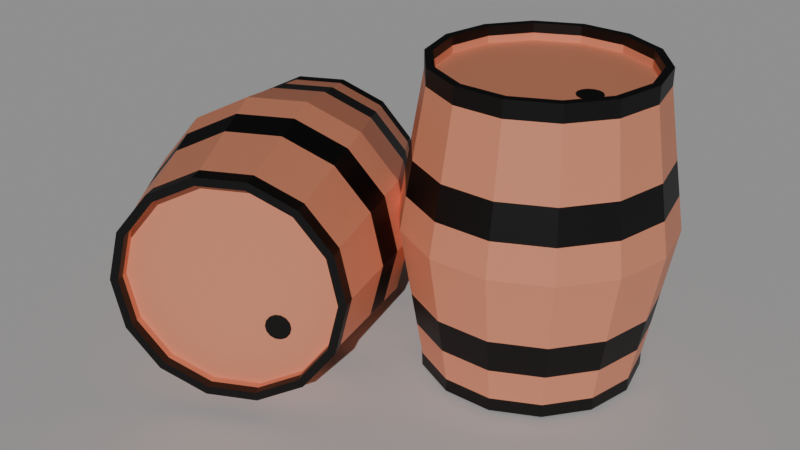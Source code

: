 # Source: Barrel.blend  (saved by Blender 4.4.32; exported with 4.5.12 LTS)
import bpy
from mathutils import Matrix  # noqa: F401  (used for matrix-valued properties, if any)

bpy.ops.wm.read_factory_settings(use_empty=True)
scene = bpy.context.scene
scene.name = 'Scene'

# ---- collections
col_collection = bpy.data.collections.new('Collection'); scene.collection.children.link(col_collection)

# ---- materials (node trees are filled in below, after node groups)
mat_material_001 = bpy.data.materials.new('Material.001')
mat_material_002 = bpy.data.materials.new('Material.002')

# ---- material node trees
mat_material_001.use_nodes = True; mat_material_001.node_tree.nodes.clear()
_N = mat_material_001.node_tree.nodes; _L = mat_material_001.node_tree.links
n0 = _N.new('ShaderNodeBsdfPrincipled'); n0.name = 'Principled BSDF'; n0.location = (10, 300)
n0.inputs[0].default_value = (1.0, 0.3699, 0.2148, 1.0)
n1 = _N.new('ShaderNodeOutputMaterial'); n1.name = 'Material Output'; n1.location = (300, 300)
_L.new(n0.outputs[0], n1.inputs[0])
n1.is_active_output = True
mat_material_002.use_nodes = True; mat_material_002.node_tree.nodes.clear()
_N = mat_material_002.node_tree.nodes; _L = mat_material_002.node_tree.links
n0 = _N.new('ShaderNodeBsdfPrincipled'); n0.name = 'Principled BSDF'; n0.location = (10, 300)
n0.inputs[0].default_value = (0.0, 0.0, 0.0, 1.0)
n1 = _N.new('ShaderNodeOutputMaterial'); n1.name = 'Material Output'; n1.location = (300, 300)
_L.new(n0.outputs[0], n1.inputs[0])
n1.is_active_output = True

# ---- world
world_world = bpy.data.worlds.new('World'); scene.world = world_world
world_world.use_nodes = True; world_world.node_tree.nodes.clear()
_N = world_world.node_tree.nodes; _L = world_world.node_tree.links
n0 = _N.new('ShaderNodeOutputWorld'); n0.name = 'World Output'; n0.location = (300, 300)
n1 = _N.new('ShaderNodeBackground'); n1.name = 'Background'; n1.location = (10, 300)
n1.inputs[0].default_value = (0.05088, 0.05088, 0.05088, 1.0)
_L.new(n1.outputs[0], n0.inputs[0])
n0.is_active_output = True
world_world.color = (0.05088, 0.05088, 0.05088)
world_world.sun_shadow_jitter_overblur = 0.0

# ---- cameras
cam_camera = bpy.data.cameras.new('Camera')
cam_camera.clip_end = 100.0
cam_camera.ortho_scale = 7.314

# ---- lights
light_sun = bpy.data.lights.new('Sun', 'SUN')
light_sun.energy = 1.84

# ---- meshes
me_cylinder = bpy.data.meshes.new('Cylinder')
me_cylinder.from_pydata([(0.0, 0.9248, -1.0), (0.0, 0.9274, 1.0), (0.4012, 0.8332, -1.0), (0.4024, 0.8355, 1.0), (0.723, 0.5766, -1.0), (0.725, 0.5782, 1.0), (0.9016, 0.2058, -1.0), (0.9041, 0.2064, 1.0), (0.9016, -0.2058, -1.0), (0.9041, -0.2064, 1.0), (0.723, -0.5766, -1.0), (0.725, -0.5782, 1.0), (0.4012, -0.8332, -1.0), (0.4024, -0.8355, 1.0), (0.0, -0.9248, -1.0), (0.0, -0.9274, 1.0), (-0.4012, -0.8332, -1.0), (-0.4024, -0.8355, 1.0), (-0.723, -0.5766, -1.0), (-0.725, -0.5782, 1.0), (-0.9016, -0.2058, -1.0), (-0.9041, -0.2064, 1.0), (-0.9016, 0.2058, -1.0), (-0.9041, 0.2064, 1.0), (-0.723, 0.5766, -1.0), (-0.725, 0.5782, 1.0), (-0.4012, 0.8332, -1.0), (-0.4024, 0.8355, 1.0), (5.303e-10, 1.209, 0.0), (0.5246, 1.089, 0.0), (0.9452, 0.7538, 0.0), (1.179, 0.269, 0.0), (1.179, -0.269, 0.0), (0.9452, -0.7538, 0.0), (0.5246, -1.089, 0.0), (5.303e-10, -1.209, 0.0), (-0.5246, -1.089, 0.0), (-0.9452, -0.7538, 0.0), (-1.179, -0.269, 0.0), (-1.179, 0.269, 0.0), (-0.9452, 0.7538, 0.0), (-0.5246, 1.089, 0.0), (0.4339, 0.901, 1.0), (0.0, 1.0, 1.0), (0.7818, 0.6235, 1.0), (0.9749, 0.2225, 1.0), (0.9749, -0.2225, 1.0), (0.7818, -0.6235, 1.0), (0.4339, -0.901, 1.0), (0.0, -1.0, 1.0), (-0.4339, -0.901, 1.0), (-0.7818, -0.6235, 1.0), (-0.9749, -0.2225, 1.0), (-0.9749, 0.2225, 1.0), (-0.7818, 0.6235, 1.0), (-0.4339, 0.901, 1.0), (0.4339, 0.901, 1.054), (0.0, 1.0, 1.054), (0.7818, 0.6235, 1.054), (0.9749, 0.2225, 1.054), (0.9749, -0.2225, 1.054), (0.7818, -0.6235, 1.054), (0.4339, -0.901, 1.054), (0.0, -1.0, 1.054), (-0.4339, -0.901, 1.054), (-0.7818, -0.6235, 1.054), (-0.9749, -0.2225, 1.054), (-0.9749, 0.2225, 1.054), (-0.7818, 0.6235, 1.054), (-0.4339, 0.901, 1.054), (0.4024, 0.8355, 1.054), (0.0, 0.9274, 1.054), (0.725, 0.5782, 1.054), (0.9041, 0.2064, 1.054), (0.9041, -0.2064, 1.054), (0.725, -0.5782, 1.054), (0.4024, -0.8355, 1.054), (0.0, -0.9274, 1.054), (-0.4024, -0.8355, 1.054), (-0.725, -0.5782, 1.054), (-0.9041, -0.2064, 1.054), (-0.9041, 0.2064, 1.054), (-0.725, 0.5782, 1.054), (-0.4024, 0.8355, 1.054), (0.0, 1.0, -1.0), (0.4339, 0.901, -1.0), (0.7818, 0.6235, -1.0), (0.9749, 0.2225, -1.0), (0.9749, -0.2225, -1.0), (0.7818, -0.6235, -1.0), (0.4339, -0.901, -1.0), (0.0, -1.0, -1.0), (-0.4339, -0.901, -1.0), (-0.7818, -0.6235, -1.0), (-0.9749, -0.2225, -1.0), (-0.9749, 0.2225, -1.0), (-0.7818, 0.6235, -1.0), (-0.4339, 0.901, -1.0), (0.0, 1.0, -1.047), (0.4339, 0.901, -1.047), (0.7818, 0.6235, -1.047), (0.9749, 0.2225, -1.047), (0.9749, -0.2225, -1.047), (0.7818, -0.6235, -1.047), (0.4339, -0.901, -1.047), (0.0, -1.0, -1.047), (-0.4339, -0.901, -1.047), (-0.7818, -0.6235, -1.047), (-0.9749, -0.2225, -1.047), (-0.9749, 0.2225, -1.047), (-0.7818, 0.6235, -1.047), (-0.4339, 0.901, -1.047), (0.0, 0.9248, -1.047), (0.4012, 0.8332, -1.047), (0.723, 0.5766, -1.047), (0.9016, 0.2058, -1.047), (0.9016, -0.2058, -1.047), (0.723, -0.5766, -1.047), (0.4012, -0.8332, -1.047), (0.0, -0.9248, -1.047), (-0.4012, -0.8332, -1.047), (-0.723, -0.5766, -1.047), (-0.9016, -0.2058, -1.047), (-0.9016, 0.2058, -1.047), (-0.723, 0.5766, -1.047), (-0.4012, 0.8332, -1.047), (0.4792, 0.9951, -0.5), (0.8635, 0.6886, -0.5), (1.077, 0.2458, -0.5), (1.077, -0.2458, -0.5), (0.8635, -0.6886, -0.5), (0.4792, -0.9951, -0.5), (2.652e-10, -1.104, -0.5), (-0.4792, -0.9951, -0.5), (-0.8635, -0.6886, -0.5), (-1.077, -0.2458, -0.5), (-1.077, 0.2458, -0.5), (-0.8635, 0.6886, -0.5), (-0.4792, 0.9951, -0.5), (2.652e-10, 1.104, -0.5), (0.4566, 0.948, -0.75), (0.8227, 0.6561, -0.75), (1.026, 0.2341, -0.75), (1.026, -0.2341, -0.75), (0.8227, -0.6561, -0.75), (0.4566, -0.948, -0.75), (1.326e-10, -1.052, -0.75), (-0.4566, -0.948, -0.75), (-0.8227, -0.6561, -0.75), (-1.026, -0.2341, -0.75), (-1.026, 0.2341, -0.75), (-0.8227, 0.6561, -0.75), (-0.4566, 0.948, -0.75), (1.326e-10, 1.052, -0.75), (2.652e-10, 1.104, 0.5), (0.4792, 0.9951, 0.5), (0.8635, 0.6886, 0.5), (1.077, 0.2458, 0.5), (1.077, -0.2458, 0.5), (0.8635, -0.6886, 0.5), (0.4792, -0.9951, 0.5), (2.652e-10, -1.104, 0.5), (-0.4792, -0.9951, 0.5), (-0.8635, -0.6886, 0.5), (-1.077, -0.2458, 0.5), (-1.077, 0.2458, 0.5), (-0.8635, 0.6886, 0.5), (-0.4792, 0.9951, 0.5), (0.5019, 1.042, 0.25), (0.9044, 0.7212, 0.25), (1.128, 0.2574, 0.25), (1.128, -0.2574, 0.25), (0.9044, -0.7212, 0.25), (0.5019, -1.042, 0.25), (3.977e-10, -1.157, 0.25), (-0.5019, -1.042, 0.25), (-0.9044, -0.7212, 0.25), (-1.128, -0.2574, 0.25), (-1.128, 0.2574, 0.25), (-0.9044, 0.7212, 0.25), (-0.5019, 1.042, 0.25), (3.977e-10, 1.157, 0.25), (0.0, 1.0, -1.097), (0.4339, 0.901, -1.097), (0.7818, 0.6235, -1.097), (0.9749, 0.2225, -1.097), (0.9749, -0.2225, -1.097), (0.7818, -0.6235, -1.097), (0.4339, -0.901, -1.097), (0.0, -1.0, -1.097), (-0.4339, -0.901, -1.097), (-0.7818, -0.6235, -1.097), (-0.9749, -0.2225, -1.097), (-0.9749, 0.2225, -1.097), (-0.7818, 0.6235, -1.097), (-0.4339, 0.901, -1.097), (0.0, 0.9248, -1.097), (0.4012, 0.8332, -1.097), (0.723, 0.5766, -1.097), (0.9016, 0.2058, -1.097), (0.9016, -0.2058, -1.097), (0.723, -0.5766, -1.097), (0.4012, -0.8332, -1.097), (0.0, -0.9248, -1.097), (-0.4012, -0.8332, -1.097), (-0.723, -0.5766, -1.097), (-0.9016, -0.2058, -1.097), (-0.9016, 0.2058, -1.097), (-0.723, 0.5766, -1.097), (-0.4012, 0.8332, -1.097), (0.4339, 0.901, 1.123), (0.0, 1.0, 1.123), (0.7818, 0.6235, 1.123), (0.9749, 0.2225, 1.123), (0.9749, -0.2225, 1.123), (0.7818, -0.6235, 1.123), (0.4339, -0.901, 1.123), (0.0, -1.0, 1.123), (-0.4339, -0.901, 1.123), (-0.7818, -0.6235, 1.123), (-0.9749, -0.2225, 1.123), (-0.9749, 0.2225, 1.123), (-0.7818, 0.6235, 1.123), (-0.4339, 0.901, 1.123), (0.4024, 0.8355, 1.123), (0.0, 0.9274, 1.123), (0.725, 0.5782, 1.123), (0.9041, 0.2064, 1.123), (0.9041, -0.2064, 1.123), (0.725, -0.5782, 1.123), (0.4024, -0.8355, 1.123), (0.0, -0.9274, 1.123), (-0.4024, -0.8355, 1.123), (-0.725, -0.5782, 1.123), (-0.9041, -0.2064, 1.123), (-0.9041, 0.2064, 1.123), (-0.725, 0.5782, 1.123), (-0.4024, 0.8355, 1.123), (-0.3399, -0.2644, 0.9758), (-0.3399, -0.2644, 1.007), (-0.2913, -0.2755, 0.9758), (-0.2913, -0.2755, 1.007), (-0.2523, -0.3066, 0.9758), (-0.2523, -0.3066, 1.007), (-0.2306, -0.3515, 0.9758), (-0.2306, -0.3515, 1.007), (-0.2306, -0.4014, 0.9758), (-0.2306, -0.4014, 1.007), (-0.2523, -0.4463, 0.9758), (-0.2523, -0.4463, 1.007), (-0.2913, -0.4774, 0.9758), (-0.2913, -0.4774, 1.007), (-0.3399, -0.4885, 0.9758), (-0.3399, -0.4885, 1.007), (-0.3885, -0.4774, 0.9758), (-0.3885, -0.4774, 1.007), (-0.4275, -0.4463, 0.9758), (-0.4275, -0.4463, 1.007), (-0.4491, -0.4014, 0.9758), (-0.4491, -0.4014, 1.007), (-0.4491, -0.3515, 0.9758), (-0.4491, -0.3515, 1.007), (-0.4275, -0.3066, 0.9758), (-0.4275, -0.3066, 1.007), (-0.3885, -0.2755, 0.9758), (-0.3885, -0.2755, 1.007)], [], [(154, 43, 42, 155), (155, 42, 44, 156), (156, 44, 45, 157), (157, 45, 46, 158), (158, 46, 47, 159), (159, 47, 48, 160), (160, 48, 49, 161), (161, 49, 50, 162), (162, 50, 51, 163), (163, 51, 52, 164), (164, 52, 53, 165), (165, 53, 54, 166), (3, 1, 27, 25, 23, 21, 19, 17, 15, 13, 11, 9, 7, 5), (166, 54, 55, 167), (167, 55, 43, 154), (0, 2, 4, 6, 8, 10, 12, 14, 16, 18, 20, 22, 24, 26), (138, 41, 28, 139), (137, 40, 41, 138), (136, 39, 40, 137), (135, 38, 39, 136), (134, 37, 38, 135), (133, 36, 37, 134), (132, 35, 36, 133), (131, 34, 35, 132), (130, 33, 34, 131), (129, 32, 33, 130), (128, 31, 32, 129), (127, 30, 31, 128), (126, 29, 30, 127), (139, 28, 29, 126), (51, 50, 64, 65), (19, 21, 80, 79), (55, 54, 68, 69), (46, 45, 59, 60), (17, 19, 79, 78), (15, 17, 78, 77), (50, 49, 63, 64), (13, 15, 77, 76), (54, 53, 67, 68), (45, 44, 58, 59), (11, 13, 76, 75), (9, 11, 75, 74), (49, 48, 62, 63), (7, 9, 74, 73), (61, 60, 214, 215), (73, 74, 228, 227), (60, 59, 213, 214), (72, 73, 227, 226), (59, 58, 212, 213), (70, 72, 226, 224), (58, 56, 210, 212), (71, 70, 224, 225), (83, 71, 225, 237), (56, 57, 211, 210), (57, 69, 223, 211), (82, 83, 237, 236), (69, 68, 222, 223), (81, 82, 236, 235), (21, 23, 81, 80), (47, 46, 60, 61), (23, 25, 82, 81), (43, 55, 69, 57), (42, 43, 57, 56), (25, 27, 83, 82), (52, 51, 65, 66), (27, 1, 71, 83), (1, 3, 70, 71), (48, 47, 61, 62), (3, 5, 72, 70), (5, 7, 73, 72), (44, 42, 56, 58), (53, 52, 66, 67), (87, 88, 102, 101), (8, 6, 115, 116), (91, 92, 106, 105), (6, 4, 114, 115), (4, 2, 113, 114), (95, 96, 110, 109), (86, 87, 101, 100), (2, 0, 112, 113), (0, 26, 125, 112), (90, 91, 105, 104), (26, 24, 124, 125), (24, 22, 123, 124), (94, 95, 109, 108), (85, 86, 100, 99), (113, 112, 196, 197), (112, 125, 209, 196), (98, 99, 183, 182), (111, 98, 182, 195), (125, 124, 208, 209), (110, 111, 195, 194), (124, 123, 207, 208), (109, 110, 194, 193), (123, 122, 206, 207), (108, 109, 193, 192), (122, 121, 205, 206), (107, 108, 192, 191), (121, 120, 204, 205), (106, 107, 191, 190), (96, 97, 111, 110), (10, 8, 116, 117), (12, 10, 117, 118), (92, 93, 107, 106), (14, 12, 118, 119), (88, 89, 103, 102), (97, 84, 98, 111), (84, 85, 99, 98), (16, 14, 119, 120), (18, 16, 120, 121), (93, 94, 108, 107), (20, 18, 121, 122), (89, 90, 104, 103), (22, 20, 122, 123), (153, 139, 126, 140), (140, 126, 127, 141), (141, 127, 128, 142), (142, 128, 129, 143), (143, 129, 130, 144), (144, 130, 131, 145), (145, 131, 132, 146), (146, 132, 133, 147), (147, 133, 134, 148), (148, 134, 135, 149), (149, 135, 136, 150), (150, 136, 137, 151), (151, 137, 138, 152), (152, 138, 139, 153), (97, 152, 153, 84), (96, 151, 152, 97), (95, 150, 151, 96), (94, 149, 150, 95), (93, 148, 149, 94), (92, 147, 148, 93), (91, 146, 147, 92), (90, 145, 146, 91), (89, 144, 145, 90), (88, 143, 144, 89), (87, 142, 143, 88), (86, 141, 142, 87), (85, 140, 141, 86), (84, 153, 140, 85), (180, 167, 154, 181), (179, 166, 167, 180), (178, 165, 166, 179), (177, 164, 165, 178), (176, 163, 164, 177), (175, 162, 163, 176), (174, 161, 162, 175), (173, 160, 161, 174), (172, 159, 160, 173), (171, 158, 159, 172), (170, 157, 158, 171), (169, 156, 157, 170), (168, 155, 156, 169), (181, 154, 155, 168), (28, 181, 168, 29), (29, 168, 169, 30), (30, 169, 170, 31), (31, 170, 171, 32), (32, 171, 172, 33), (33, 172, 173, 34), (34, 173, 174, 35), (35, 174, 175, 36), (36, 175, 176, 37), (37, 176, 177, 38), (38, 177, 178, 39), (39, 178, 179, 40), (40, 179, 180, 41), (41, 180, 181, 28), (197, 196, 182, 183), (198, 197, 183, 184), (199, 198, 184, 185), (200, 199, 185, 186), (201, 200, 186, 187), (202, 201, 187, 188), (203, 202, 188, 189), (204, 203, 189, 190), (205, 204, 190, 191), (206, 205, 191, 192), (207, 206, 192, 193), (208, 207, 193, 194), (209, 208, 194, 195), (196, 209, 195, 182), (99, 100, 184, 183), (114, 113, 197, 198), (100, 101, 185, 184), (115, 114, 198, 199), (101, 102, 186, 185), (116, 115, 199, 200), (102, 103, 187, 186), (117, 116, 200, 201), (103, 104, 188, 187), (118, 117, 201, 202), (104, 105, 189, 188), (119, 118, 202, 203), (105, 106, 190, 189), (120, 119, 203, 204), (225, 224, 210, 211), (224, 226, 212, 210), (226, 227, 213, 212), (227, 228, 214, 213), (228, 229, 215, 214), (229, 230, 216, 215), (230, 231, 217, 216), (231, 232, 218, 217), (232, 233, 219, 218), (233, 234, 220, 219), (234, 235, 221, 220), (235, 236, 222, 221), (236, 237, 223, 222), (237, 225, 211, 223), (74, 75, 229, 228), (62, 61, 215, 216), (75, 76, 230, 229), (63, 62, 216, 217), (76, 77, 231, 230), (64, 63, 217, 218), (77, 78, 232, 231), (65, 64, 218, 219), (78, 79, 233, 232), (66, 65, 219, 220), (79, 80, 234, 233), (67, 66, 220, 221), (80, 81, 235, 234), (68, 67, 221, 222), (238, 239, 241, 240), (240, 241, 243, 242), (242, 243, 245, 244), (244, 245, 247, 246), (246, 247, 249, 248), (248, 249, 251, 250), (250, 251, 253, 252), (252, 253, 255, 254), (254, 255, 257, 256), (256, 257, 259, 258), (258, 259, 261, 260), (260, 261, 263, 262), (241, 239, 265, 263, 261, 259, 257, 255, 253, 251, 249, 247, 245, 243), (262, 263, 265, 264), (264, 265, 239, 238), (238, 240, 242, 244, 246, 248, 250, 252, 254, 256, 258, 260, 262, 264)])
me_cylinder.polygons.foreach_set('material_index', [0, 0, 0, 0, 0, 0, 0, 0, 0, 0, 0, 0, 0, 0, 0, 0, 0, 0, 0, 0, 0, 0, 0, 0, 0, 0, 0, 0, 0, 0, 1, 0, 1, 1, 0, 0, 1, 0, 1, 1, 0, 0, 1, 0, 1, 1, 1, 1, 1, 1, 1, 1, 1, 1, 1, 1, 1, 1, 0, 1, 0, 1, 1, 0, 1, 0, 0, 1, 0, 0, 1, 1, 1, 0, 1, 0, 0, 1, 1, 0, 0, 1, 0, 0, 1, 1, 1, 1, 1, 1, 1, 1, 1, 1, 1, 1, 1, 1, 1, 1, 1, 0, 0, 1, 0, 1, 1, 1, 0, 0, 1, 0, 1, 0, 1, 1, 1, 1, 1, 1, 1, 1, 1, 1, 1, 1, 1, 1, 0, 0, 0, 0, 0, 0, 0, 0, 0, 0, 0, 0, 0, 0, 1, 1, 1, 1, 1, 1, 1, 1, 1, 1, 1, 1, 1, 1, 0, 0, 0, 0, 0, 0, 0, 0, 0, 0, 0, 0, 0, 0, 1, 1, 1, 1, 1, 1, 1, 1, 1, 1, 1, 1, 1, 1, 1, 1, 1, 1, 1, 1, 1, 1, 1, 1, 1, 1, 1, 1, 1, 1, 1, 1, 1, 1, 1, 1, 1, 1, 1, 1, 1, 1, 1, 1, 1, 1, 1, 1, 1, 1, 1, 1, 1, 1, 1, 1, 1, 1, 1, 1, 1, 1, 1, 1, 1, 1, 1, 1, 1, 1, 1, 1])
_uv = me_cylinder.uv_layers.new(name='UVMap')
_uv.uv.foreach_set('vector', [1.0, 0.875, 1.0, 1.0, 0.9286, 1.0, 0.9286, 0.875, 0.9286, 0.875, 0.9286, 1.0, 0.8571, 1.0, 0.8571, 0.875, 0.8571, 0.875, 0.8571, 1.0, 0.7857, 1.0, 0.7857, 0.875, 0.7857, 0.875, 0.7857, 1.0, 0.7143, 1.0, 0.7143, 0.875, 0.7143, 0.875, 0.7143, 1.0, 0.6429, 1.0, 0.6429, 0.875, 0.6429, 0.875, 0.6429, 1.0, 0.5714, 1.0, 0.5714, 0.875, 0.5714, 0.875, 0.5714, 1.0, 0.5, 1.0, 0.5, 0.875, 0.5, 0.875, 0.5, 1.0, 0.4286, 1.0, 0.4286, 0.875, 0.4286, 0.875, 0.4286, 1.0, 0.3571, 1.0, 0.3571, 0.875, 0.3571, 0.875, 0.3571, 1.0, 0.2857, 1.0, 0.2857, 0.875, 0.2857, 0.875, 0.2857, 1.0, 0.2143, 1.0, 0.2143, 0.875, 0.2143, 0.875, 0.2143, 1.0, 0.1429, 1.0, 0.1429, 0.875, 0.3466, 0.4505, 0.25, 0.4726, 0.1534, 0.4505, 0.07599, 0.3888, 0.03301, 0.2995, 0.03301, 0.2005, 0.07599, 0.1112, 0.1534, 0.04948, 0.25, 0.02743, 0.3466, 0.04948, 0.424, 0.1112, 0.467, 0.2005, 0.467, 0.2995, 0.424, 0.3888, 0.1429, 0.875, 0.1429, 1.0, 0.07143, 1.0, 0.07143, 0.875, 0.07143, 0.875, 0.07143, 1.0, -1.341e-07, 1.0, -1.341e-07, 0.875, 0.75, 0.4719, 0.8463, 0.45, 0.9235, 0.3884, 0.9664, 0.2994, 0.9664, 0.2006, 0.9235, 0.1116, 0.8463, 0.05003, 0.75, 0.02805, 0.6537, 0.05003, 0.5765, 0.1116, 0.5336, 0.2006, 0.5336, 0.2994, 0.5765, 0.3884, 0.6537, 0.45, 0.07143, 0.625, 0.07143, 0.75, -1.341e-07, 0.75, -1.341e-07, 0.625, 0.1429, 0.625, 0.1429, 0.75, 0.07143, 0.75, 0.07143, 0.625, 0.2143, 0.625, 0.2143, 0.75, 0.1429, 0.75, 0.1429, 0.625, 0.2857, 0.625, 0.2857, 0.75, 0.2143, 0.75, 0.2143, 0.625, 0.3571, 0.625, 0.3571, 0.75, 0.2857, 0.75, 0.2857, 0.625, 0.4286, 0.625, 0.4286, 0.75, 0.3571, 0.75, 0.3571, 0.625, 0.5, 0.625, 0.5, 0.75, 0.4286, 0.75, 0.4286, 0.625, 0.5714, 0.625, 0.5714, 0.75, 0.5, 0.75, 0.5, 0.625, 0.6429, 0.625, 0.6429, 0.75, 0.5714, 0.75, 0.5714, 0.625, 0.7143, 0.625, 0.7143, 0.75, 0.6429, 0.75, 0.6429, 0.625, 0.7857, 0.625, 0.7857, 0.75, 0.7143, 0.75, 0.7143, 0.625, 0.8571, 0.625, 0.8571, 0.75, 0.7857, 0.75, 0.7857, 0.625, 0.9286, 0.625, 0.9286, 0.75, 0.8571, 0.75, 0.8571, 0.625, 1.0, 0.625, 1.0, 0.75, 0.9286, 0.75, 0.9286, 0.625, 0.3571, 1.0, 0.4286, 1.0, 0.4286, 1.0, 0.3571, 1.0, 0.07599, 0.1112, 0.03301, 0.2005, 0.03301, 0.2005, 0.07599, 0.1112, 0.07143, 1.0, 0.1429, 1.0, 0.1429, 1.0, 0.07143, 1.0, 0.7143, 1.0, 0.7857, 1.0, 0.7857, 1.0, 0.7143, 1.0, 0.1534, 0.04948, 0.07599, 0.1112, 0.07599, 0.1112, 0.1534, 0.04948, 0.25, 0.02743, 0.1534, 0.04948, 0.1534, 0.04948, 0.25, 0.02743, 0.4286, 1.0, 0.5, 1.0, 0.5, 1.0, 0.4286, 1.0, 0.3466, 0.04948, 0.25, 0.02743, 0.25, 0.02743, 0.3466, 0.04948, 0.1429, 1.0, 0.2143, 1.0, 0.2143, 1.0, 0.1429, 1.0, 0.7857, 1.0, 0.8571, 1.0, 0.8571, 1.0, 0.7857, 1.0, 0.424, 0.1112, 0.3466, 0.04948, 0.3466, 0.04948, 0.424, 0.1112, 0.467, 0.2005, 0.424, 0.1112, 0.424, 0.1112, 0.467, 0.2005, 0.5, 1.0, 0.5714, 1.0, 0.5714, 1.0, 0.5, 1.0, 0.467, 0.2995, 0.467, 0.2005, 0.467, 0.2005, 0.467, 0.2995, 0.6429, 1.0, 0.7143, 1.0, 0.7143, 1.0, 0.6429, 1.0, 0.467, 0.2995, 0.467, 0.2005, 0.467, 0.2005, 0.467, 0.2995, 0.7143, 1.0, 0.7857, 1.0, 0.7857, 1.0, 0.7143, 1.0, 0.424, 0.3888, 0.467, 0.2995, 0.467, 0.2995, 0.424, 0.3888, 0.7857, 1.0, 0.8571, 1.0, 0.8571, 1.0, 0.7857, 1.0, 0.3466, 0.4505, 0.424, 0.3888, 0.424, 0.3888, 0.3466, 0.4505, 0.8571, 1.0, 0.9286, 1.0, 0.9286, 1.0, 0.8571, 1.0, 0.25, 0.4726, 0.3466, 0.4505, 0.3466, 0.4505, 0.25, 0.4726, 0.1534, 0.4505, 0.25, 0.4726, 0.25, 0.4726, 0.1534, 0.4505, 0.9286, 1.0, 1.0, 1.0, 1.0, 1.0, 0.9286, 1.0, -1.341e-07, 1.0, 0.07143, 1.0, 0.07143, 1.0, -1.341e-07, 1.0, 0.07599, 0.3888, 0.1534, 0.4505, 0.1534, 0.4505, 0.07599, 0.3888, 0.07143, 1.0, 0.1429, 1.0, 0.1429, 1.0, 0.07143, 1.0, 0.03301, 0.2995, 0.07599, 0.3888, 0.07599, 0.3888, 0.03301, 0.2995, 0.03301, 0.2005, 0.03301, 0.2995, 0.03301, 0.2995, 0.03301, 0.2005, 0.6429, 1.0, 0.7143, 1.0, 0.7143, 1.0, 0.6429, 1.0, 0.03301, 0.2995, 0.07599, 0.3888, 0.07599, 0.3888, 0.03301, 0.2995, -1.341e-07, 1.0, 0.07143, 1.0, 0.07143, 1.0, -1.341e-07, 1.0, 0.9286, 1.0, 1.0, 1.0, 1.0, 1.0, 0.9286, 1.0, 0.07599, 0.3888, 0.1534, 0.4505, 0.1534, 0.4505, 0.07599, 0.3888, 0.2857, 1.0, 0.3571, 1.0, 0.3571, 1.0, 0.2857, 1.0, 0.1534, 0.4505, 0.25, 0.4726, 0.25, 0.4726, 0.1534, 0.4505, 0.25, 0.4726, 0.3466, 0.4505, 0.3466, 0.4505, 0.25, 0.4726, 0.5714, 1.0, 0.6429, 1.0, 0.6429, 1.0, 0.5714, 1.0, 0.3466, 0.4505, 0.424, 0.3888, 0.424, 0.3888, 0.3466, 0.4505, 0.424, 0.3888, 0.467, 0.2995, 0.467, 0.2995, 0.424, 0.3888, 0.8571, 1.0, 0.9286, 1.0, 0.9286, 1.0, 0.8571, 1.0, 0.2143, 1.0, 0.2857, 1.0, 0.2857, 1.0, 0.2143, 1.0, 0.7857, 0.5, 0.7143, 0.5, 0.7143, 0.5, 0.7857, 0.5, 0.9664, 0.2006, 0.9664, 0.2994, 0.9664, 0.2994, 0.9664, 0.2006, 0.5, 0.5, 0.4286, 0.5, 0.4286, 0.5, 0.5, 0.5, 0.9664, 0.2994, 0.9235, 0.3884, 0.9235, 0.3884, 0.9664, 0.2994, 0.9235, 0.3884, 0.8463, 0.45, 0.8463, 0.45, 0.9235, 0.3884, 0.2143, 0.5, 0.1429, 0.5, 0.1429, 0.5, 0.2143, 0.5, 0.8571, 0.5, 0.7857, 0.5, 0.7857, 0.5, 0.8571, 0.5, 0.8463, 0.45, 0.75, 0.4719, 0.75, 0.4719, 0.8463, 0.45, 0.75, 0.4719, 0.6537, 0.45, 0.6537, 0.45, 0.75, 0.4719, 0.5714, 0.5, 0.5, 0.5, 0.5, 0.5, 0.5714, 0.5, 0.6537, 0.45, 0.5765, 0.3884, 0.5765, 0.3884, 0.6537, 0.45, 0.5765, 0.3884, 0.5336, 0.2994, 0.5336, 0.2994, 0.5765, 0.3884, 0.2857, 0.5, 0.2143, 0.5, 0.2143, 0.5, 0.2857, 0.5, 0.9286, 0.5, 0.8571, 0.5, 0.8571, 0.5, 0.9286, 0.5, 0.8463, 0.45, 0.75, 0.4719, 0.75, 0.4719, 0.8463, 0.45, 0.75, 0.4719, 0.6537, 0.45, 0.6537, 0.45, 0.75, 0.4719, 1.0, 0.5, 0.9286, 0.5, 0.9286, 0.5, 1.0, 0.5, 0.07143, 0.5, -1.341e-07, 0.5, -1.341e-07, 0.5, 0.07143, 0.5, 0.6537, 0.45, 0.5765, 0.3884, 0.5765, 0.3884, 0.6537, 0.45, 0.1429, 0.5, 0.07143, 0.5, 0.07143, 0.5, 0.1429, 0.5, 0.5765, 0.3884, 0.5336, 0.2994, 0.5336, 0.2994, 0.5765, 0.3884, 0.2143, 0.5, 0.1429, 0.5, 0.1429, 0.5, 0.2143, 0.5, 0.5336, 0.2994, 0.5336, 0.2006, 0.5336, 0.2006, 0.5336, 0.2994, 0.2857, 0.5, 0.2143, 0.5, 0.2143, 0.5, 0.2857, 0.5, 0.5336, 0.2006, 0.5765, 0.1116, 0.5765, 0.1116, 0.5336, 0.2006, 0.3571, 0.5, 0.2857, 0.5, 0.2857, 0.5, 0.3571, 0.5, 0.5765, 0.1116, 0.6537, 0.05003, 0.6537, 0.05003, 0.5765, 0.1116, 0.4286, 0.5, 0.3571, 0.5, 0.3571, 0.5, 0.4286, 0.5, 0.1429, 0.5, 0.07143, 0.5, 0.07143, 0.5, 0.1429, 0.5, 0.9235, 0.1116, 0.9664, 0.2006, 0.9664, 0.2006, 0.9235, 0.1116, 0.8463, 0.05003, 0.9235, 0.1116, 0.9235, 0.1116, 0.8463, 0.05003, 0.4286, 0.5, 0.3571, 0.5, 0.3571, 0.5, 0.4286, 0.5, 0.75, 0.02805, 0.8463, 0.05003, 0.8463, 0.05003, 0.75, 0.02805, 0.7143, 0.5, 0.6429, 0.5, 0.6429, 0.5, 0.7143, 0.5, 0.07143, 0.5, -1.341e-07, 0.5, -1.341e-07, 0.5, 0.07143, 0.5, 1.0, 0.5, 0.9286, 0.5, 0.9286, 0.5, 1.0, 0.5, 0.6537, 0.05003, 0.75, 0.02805, 0.75, 0.02805, 0.6537, 0.05003, 0.5765, 0.1116, 0.6537, 0.05003, 0.6537, 0.05003, 0.5765, 0.1116, 0.3571, 0.5, 0.2857, 0.5, 0.2857, 0.5, 0.3571, 0.5, 0.5336, 0.2006, 0.5765, 0.1116, 0.5765, 0.1116, 0.5336, 0.2006, 0.6429, 0.5, 0.5714, 0.5, 0.5714, 0.5, 0.6429, 0.5, 0.5336, 0.2994, 0.5336, 0.2006, 0.5336, 0.2006, 0.5336, 0.2994, 1.0, 0.5625, 1.0, 0.625, 0.9286, 0.625, 0.9286, 0.5625, 0.9286, 0.5625, 0.9286, 0.625, 0.8571, 0.625, 0.8571, 0.5625, 0.8571, 0.5625, 0.8571, 0.625, 0.7857, 0.625, 0.7857, 0.5625, 0.7857, 0.5625, 0.7857, 0.625, 0.7143, 0.625, 0.7143, 0.5625, 0.7143, 0.5625, 0.7143, 0.625, 0.6429, 0.625, 0.6429, 0.5625, 0.6429, 0.5625, 0.6429, 0.625, 0.5714, 0.625, 0.5714, 0.5625, 0.5714, 0.5625, 0.5714, 0.625, 0.5, 0.625, 0.5, 0.5625, 0.5, 0.5625, 0.5, 0.625, 0.4286, 0.625, 0.4286, 0.5625, 0.4286, 0.5625, 0.4286, 0.625, 0.3571, 0.625, 0.3571, 0.5625, 0.3571, 0.5625, 0.3571, 0.625, 0.2857, 0.625, 0.2857, 0.5625, 0.2857, 0.5625, 0.2857, 0.625, 0.2143, 0.625, 0.2143, 0.5625, 0.2143, 0.5625, 0.2143, 0.625, 0.1429, 0.625, 0.1429, 0.5625, 0.1429, 0.5625, 0.1429, 0.625, 0.07143, 0.625, 0.07143, 0.5625, 0.07143, 0.5625, 0.07143, 0.625, -1.341e-07, 0.625, -1.341e-07, 0.5625, 0.07143, 0.5, 0.07143, 0.5625, -1.341e-07, 0.5625, -1.341e-07, 0.5, 0.1429, 0.5, 0.1429, 0.5625, 0.07143, 0.5625, 0.07143, 0.5, 0.2143, 0.5, 0.2143, 0.5625, 0.1429, 0.5625, 0.1429, 0.5, 0.2857, 0.5, 0.2857, 0.5625, 0.2143, 0.5625, 0.2143, 0.5, 0.3571, 0.5, 0.3571, 0.5625, 0.2857, 0.5625, 0.2857, 0.5, 0.4286, 0.5, 0.4286, 0.5625, 0.3571, 0.5625, 0.3571, 0.5, 0.5, 0.5, 0.5, 0.5625, 0.4286, 0.5625, 0.4286, 0.5, 0.5714, 0.5, 0.5714, 0.5625, 0.5, 0.5625, 0.5, 0.5, 0.6429, 0.5, 0.6429, 0.5625, 0.5714, 0.5625, 0.5714, 0.5, 0.7143, 0.5, 0.7143, 0.5625, 0.6429, 0.5625, 0.6429, 0.5, 0.7857, 0.5, 0.7857, 0.5625, 0.7143, 0.5625, 0.7143, 0.5, 0.8571, 0.5, 0.8571, 0.5625, 0.7857, 0.5625, 0.7857, 0.5, 0.9286, 0.5, 0.9286, 0.5625, 0.8571, 0.5625, 0.8571, 0.5, 1.0, 0.5, 1.0, 0.5625, 0.9286, 0.5625, 0.9286, 0.5, 0.07143, 0.8125, 0.07143, 0.875, -1.341e-07, 0.875, -1.341e-07, 0.8125, 0.1429, 0.8125, 0.1429, 0.875, 0.07143, 0.875, 0.07143, 0.8125, 0.2143, 0.8125, 0.2143, 0.875, 0.1429, 0.875, 0.1429, 0.8125, 0.2857, 0.8125, 0.2857, 0.875, 0.2143, 0.875, 0.2143, 0.8125, 0.3571, 0.8125, 0.3571, 0.875, 0.2857, 0.875, 0.2857, 0.8125, 0.4286, 0.8125, 0.4286, 0.875, 0.3571, 0.875, 0.3571, 0.8125, 0.5, 0.8125, 0.5, 0.875, 0.4286, 0.875, 0.4286, 0.8125, 0.5714, 0.8125, 0.5714, 0.875, 0.5, 0.875, 0.5, 0.8125, 0.6429, 0.8125, 0.6429, 0.875, 0.5714, 0.875, 0.5714, 0.8125, 0.7143, 0.8125, 0.7143, 0.875, 0.6429, 0.875, 0.6429, 0.8125, 0.7857, 0.8125, 0.7857, 0.875, 0.7143, 0.875, 0.7143, 0.8125, 0.8571, 0.8125, 0.8571, 0.875, 0.7857, 0.875, 0.7857, 0.8125, 0.9286, 0.8125, 0.9286, 0.875, 0.8571, 0.875, 0.8571, 0.8125, 1.0, 0.8125, 1.0, 0.875, 0.9286, 0.875, 0.9286, 0.8125, 1.0, 0.75, 1.0, 0.8125, 0.9286, 0.8125, 0.9286, 0.75, 0.9286, 0.75, 0.9286, 0.8125, 0.8571, 0.8125, 0.8571, 0.75, 0.8571, 0.75, 0.8571, 0.8125, 0.7857, 0.8125, 0.7857, 0.75, 0.7857, 0.75, 0.7857, 0.8125, 0.7143, 0.8125, 0.7143, 0.75, 0.7143, 0.75, 0.7143, 0.8125, 0.6429, 0.8125, 0.6429, 0.75, 0.6429, 0.75, 0.6429, 0.8125, 0.5714, 0.8125, 0.5714, 0.75, 0.5714, 0.75, 0.5714, 0.8125, 0.5, 0.8125, 0.5, 0.75, 0.5, 0.75, 0.5, 0.8125, 0.4286, 0.8125, 0.4286, 0.75, 0.4286, 0.75, 0.4286, 0.8125, 0.3571, 0.8125, 0.3571, 0.75, 0.3571, 0.75, 0.3571, 0.8125, 0.2857, 0.8125, 0.2857, 0.75, 0.2857, 0.75, 0.2857, 0.8125, 0.2143, 0.8125, 0.2143, 0.75, 0.2143, 0.75, 0.2143, 0.8125, 0.1429, 0.8125, 0.1429, 0.75, 0.1429, 0.75, 0.1429, 0.8125, 0.07143, 0.8125, 0.07143, 0.75, 0.07143, 0.75, 0.07143, 0.8125, -1.341e-07, 0.8125, -1.341e-07, 0.75, 0.8463, 0.45, 0.75, 0.4719, 0.75, 0.49, 0.8541, 0.4662, 0.9235, 0.3884, 0.8463, 0.45, 0.8541, 0.4662, 0.9376, 0.3996, 0.9664, 0.2994, 0.9235, 0.3884, 0.9376, 0.3996, 0.984, 0.3034, 0.9664, 0.2006, 0.9664, 0.2994, 0.984, 0.3034, 0.984, 0.1966, 0.9235, 0.1116, 0.9664, 0.2006, 0.984, 0.1966, 0.9376, 0.1004, 0.8463, 0.05003, 0.9235, 0.1116, 0.9376, 0.1004, 0.8541, 0.03377, 0.75, 0.02805, 0.8463, 0.05003, 0.8541, 0.03377, 0.75, 0.01, 0.6537, 0.05003, 0.75, 0.02805, 0.75, 0.01, 0.6459, 0.03377, 0.5765, 0.1116, 0.6537, 0.05003, 0.6459, 0.03377, 0.5624, 0.1004, 0.5336, 0.2006, 0.5765, 0.1116, 0.5624, 0.1004, 0.516, 0.1966, 0.5336, 0.2994, 0.5336, 0.2006, 0.516, 0.1966, 0.516, 0.3034, 0.5765, 0.3884, 0.5336, 0.2994, 0.516, 0.3034, 0.5624, 0.3996, 0.6537, 0.45, 0.5765, 0.3884, 0.5624, 0.3996, 0.6459, 0.4662, 0.75, 0.4719, 0.6537, 0.45, 0.6459, 0.4662, 0.75, 0.49, 0.9286, 0.5, 0.8571, 0.5, 0.8571, 0.5, 0.9286, 0.5, 0.9235, 0.3884, 0.8463, 0.45, 0.8463, 0.45, 0.9235, 0.3884, 0.8571, 0.5, 0.7857, 0.5, 0.7857, 0.5, 0.8571, 0.5, 0.9664, 0.2994, 0.9235, 0.3884, 0.9235, 0.3884, 0.9664, 0.2994, 0.7857, 0.5, 0.7143, 0.5, 0.7143, 0.5, 0.7857, 0.5, 0.9664, 0.2006, 0.9664, 0.2994, 0.9664, 0.2994, 0.9664, 0.2006, 0.7143, 0.5, 0.6429, 0.5, 0.6429, 0.5, 0.7143, 0.5, 0.9235, 0.1116, 0.9664, 0.2006, 0.9664, 0.2006, 0.9235, 0.1116, 0.6429, 0.5, 0.5714, 0.5, 0.5714, 0.5, 0.6429, 0.5, 0.8463, 0.05003, 0.9235, 0.1116, 0.9235, 0.1116, 0.8463, 0.05003, 0.5714, 0.5, 0.5, 0.5, 0.5, 0.5, 0.5714, 0.5, 0.75, 0.02805, 0.8463, 0.05003, 0.8463, 0.05003, 0.75, 0.02805, 0.5, 0.5, 0.4286, 0.5, 0.4286, 0.5, 0.5, 0.5, 0.6537, 0.05003, 0.75, 0.02805, 0.75, 0.02805, 0.6537, 0.05003, 0.25, 0.4726, 0.3466, 0.4505, 0.3541, 0.4662, 0.25, 0.49, 0.3466, 0.4505, 0.424, 0.3888, 0.4376, 0.3996, 0.3541, 0.4662, 0.424, 0.3888, 0.467, 0.2995, 0.484, 0.3034, 0.4376, 0.3996, 0.467, 0.2995, 0.467, 0.2005, 0.484, 0.1966, 0.484, 0.3034, 0.467, 0.2005, 0.424, 0.1112, 0.4376, 0.1004, 0.484, 0.1966, 0.424, 0.1112, 0.3466, 0.04948, 0.3541, 0.03377, 0.4376, 0.1004, 0.3466, 0.04948, 0.25, 0.02743, 0.25, 0.01, 0.3541, 0.03377, 0.25, 0.02743, 0.1534, 0.04948, 0.1459, 0.03377, 0.25, 0.01, 0.1534, 0.04948, 0.07599, 0.1112, 0.06236, 0.1004, 0.1459, 0.03377, 0.07599, 0.1112, 0.03301, 0.2005, 0.01602, 0.1966, 0.06236, 0.1004, 0.03301, 0.2005, 0.03301, 0.2995, 0.01602, 0.3034, 0.01602, 0.1966, 0.03301, 0.2995, 0.07599, 0.3888, 0.06236, 0.3996, 0.01602, 0.3034, 0.07599, 0.3888, 0.1534, 0.4505, 0.1459, 0.4662, 0.06236, 0.3996, 0.1534, 0.4505, 0.25, 0.4726, 0.25, 0.49, 0.1459, 0.4662, 0.467, 0.2005, 0.424, 0.1112, 0.424, 0.1112, 0.467, 0.2005, 0.5714, 1.0, 0.6429, 1.0, 0.6429, 1.0, 0.5714, 1.0, 0.424, 0.1112, 0.3466, 0.04948, 0.3466, 0.04948, 0.424, 0.1112, 0.5, 1.0, 0.5714, 1.0, 0.5714, 1.0, 0.5, 1.0, 0.3466, 0.04948, 0.25, 0.02743, 0.25, 0.02743, 0.3466, 0.04948, 0.4286, 1.0, 0.5, 1.0, 0.5, 1.0, 0.4286, 1.0, 0.25, 0.02743, 0.1534, 0.04948, 0.1534, 0.04948, 0.25, 0.02743, 0.3571, 1.0, 0.4286, 1.0, 0.4286, 1.0, 0.3571, 1.0, 0.1534, 0.04948, 0.07599, 0.1112, 0.07599, 0.1112, 0.1534, 0.04948, 0.2857, 1.0, 0.3571, 1.0, 0.3571, 1.0, 0.2857, 1.0, 0.07599, 0.1112, 0.03301, 0.2005, 0.03301, 0.2005, 0.07599, 0.1112, 0.2143, 1.0, 0.2857, 1.0, 0.2857, 1.0, 0.2143, 1.0, 0.03301, 0.2005, 0.03301, 0.2995, 0.03301, 0.2995, 0.03301, 0.2005, 0.1429, 1.0, 0.2143, 1.0, 0.2143, 1.0, 0.1429, 1.0, 1.0, 0.5, 1.0, 1.0, 0.9286, 1.0, 0.9286, 0.5, 0.9286, 0.5, 0.9286, 1.0, 0.8571, 1.0, 0.8571, 0.5, 0.8571, 0.5, 0.8571, 1.0, 0.7857, 1.0, 0.7857, 0.5, 0.7857, 0.5, 0.7857, 1.0, 0.7143, 1.0, 0.7143, 0.5, 0.7143, 0.5, 0.7143, 1.0, 0.6429, 1.0, 0.6429, 0.5, 0.6429, 0.5, 0.6429, 1.0, 0.5714, 1.0, 0.5714, 0.5, 0.5714, 0.5, 0.5714, 1.0, 0.5, 1.0, 0.5, 0.5, 0.5, 0.5, 0.5, 1.0, 0.4286, 1.0, 0.4286, 0.5, 0.4286, 0.5, 0.4286, 1.0, 0.3571, 1.0, 0.3571, 0.5, 0.3571, 0.5, 0.3571, 1.0, 0.2857, 1.0, 0.2857, 0.5, 0.2857, 0.5, 0.2857, 1.0, 0.2143, 1.0, 0.2143, 0.5, 0.2143, 0.5, 0.2143, 1.0, 0.1429, 1.0, 0.1429, 0.5, 0.3541, 0.4662, 0.25, 0.49, 0.1459, 0.4662, 0.06236, 0.3996, 0.01602, 0.3034, 0.01602, 0.1966, 0.06236, 0.1004, 0.1459, 0.03377, 0.25, 0.01, 0.3541, 0.03377, 0.4376, 0.1004, 0.484, 0.1966, 0.484, 0.3034, 0.4376, 0.3996, 0.1429, 0.5, 0.1429, 1.0, 0.07143, 1.0, 0.07143, 0.5, 0.07143, 0.5, 0.07143, 1.0, -1.341e-07, 1.0, -1.341e-07, 0.5, 0.75, 0.49, 0.8541, 0.4662, 0.9376, 0.3996, 0.984, 0.3034, 0.984, 0.1966, 0.9376, 0.1004, 0.8541, 0.03377, 0.75, 0.01, 0.6459, 0.03377, 0.5624, 0.1004, 0.516, 0.1966, 0.516, 0.3034, 0.5624, 0.3996, 0.6459, 0.4662])
me_cylinder.materials.append(mat_material_001)
me_cylinder.materials.append(mat_material_002)
me_cylinder.update()
me_plane = bpy.data.meshes.new('Plane')
me_plane.from_pydata([(-1.0, -1.0, 0.0), (1.0, -1.0, 0.0), (-1.0, 1.0, 0.0), (1.0, 1.0, 0.0)], [], [(0, 1, 3, 2)])
_uv = me_plane.uv_layers.new(name='UVMap')
_uv.uv.foreach_set('vector', [0.0, 0.0, 1.0, 0.0, 1.0, 1.0, 0.0, 1.0])
me_plane.update()
me_cylinder_002 = bpy.data.meshes.new('Cylinder.002')
me_cylinder_002.from_pydata([(0.0, 0.9248, -1.0), (0.0, 0.9274, 1.0), (0.4012, 0.8332, -1.0), (0.4024, 0.8355, 1.0), (0.723, 0.5766, -1.0), (0.725, 0.5782, 1.0), (0.9016, 0.2058, -1.0), (0.9041, 0.2064, 1.0), (0.9016, -0.2058, -1.0), (0.9041, -0.2064, 1.0), (0.723, -0.5766, -1.0), (0.725, -0.5782, 1.0), (0.4012, -0.8332, -1.0), (0.4024, -0.8355, 1.0), (0.0, -0.9248, -1.0), (0.0, -0.9274, 1.0), (-0.4012, -0.8332, -1.0), (-0.4024, -0.8355, 1.0), (-0.723, -0.5766, -1.0), (-0.725, -0.5782, 1.0), (-0.9016, -0.2058, -1.0), (-0.9041, -0.2064, 1.0), (-0.9016, 0.2058, -1.0), (-0.9041, 0.2064, 1.0), (-0.723, 0.5766, -1.0), (-0.725, 0.5782, 1.0), (-0.4012, 0.8332, -1.0), (-0.4024, 0.8355, 1.0), (5.303e-10, 1.209, 0.0), (0.5246, 1.089, 0.0), (0.9452, 0.7538, 0.0), (1.179, 0.269, 0.0), (1.179, -0.269, 0.0), (0.9452, -0.7538, 0.0), (0.5246, -1.089, 0.0), (5.303e-10, -1.209, 0.0), (-0.5246, -1.089, 0.0), (-0.9452, -0.7538, 0.0), (-1.179, -0.269, 0.0), (-1.179, 0.269, 0.0), (-0.9452, 0.7538, 0.0), (-0.5246, 1.089, 0.0), (0.4339, 0.901, 1.0), (0.0, 1.0, 1.0), (0.7818, 0.6235, 1.0), (0.9749, 0.2225, 1.0), (0.9749, -0.2225, 1.0), (0.7818, -0.6235, 1.0), (0.4339, -0.901, 1.0), (0.0, -1.0, 1.0), (-0.4339, -0.901, 1.0), (-0.7818, -0.6235, 1.0), (-0.9749, -0.2225, 1.0), (-0.9749, 0.2225, 1.0), (-0.7818, 0.6235, 1.0), (-0.4339, 0.901, 1.0), (0.4339, 0.901, 1.054), (0.0, 1.0, 1.054), (0.7818, 0.6235, 1.054), (0.9749, 0.2225, 1.054), (0.9749, -0.2225, 1.054), (0.7818, -0.6235, 1.054), (0.4339, -0.901, 1.054), (0.0, -1.0, 1.054), (-0.4339, -0.901, 1.054), (-0.7818, -0.6235, 1.054), (-0.9749, -0.2225, 1.054), (-0.9749, 0.2225, 1.054), (-0.7818, 0.6235, 1.054), (-0.4339, 0.901, 1.054), (0.4024, 0.8355, 1.054), (0.0, 0.9274, 1.054), (0.725, 0.5782, 1.054), (0.9041, 0.2064, 1.054), (0.9041, -0.2064, 1.054), (0.725, -0.5782, 1.054), (0.4024, -0.8355, 1.054), (0.0, -0.9274, 1.054), (-0.4024, -0.8355, 1.054), (-0.725, -0.5782, 1.054), (-0.9041, -0.2064, 1.054), (-0.9041, 0.2064, 1.054), (-0.725, 0.5782, 1.054), (-0.4024, 0.8355, 1.054), (0.0, 1.0, -1.0), (0.4339, 0.901, -1.0), (0.7818, 0.6235, -1.0), (0.9749, 0.2225, -1.0), (0.9749, -0.2225, -1.0), (0.7818, -0.6235, -1.0), (0.4339, -0.901, -1.0), (0.0, -1.0, -1.0), (-0.4339, -0.901, -1.0), (-0.7818, -0.6235, -1.0), (-0.9749, -0.2225, -1.0), (-0.9749, 0.2225, -1.0), (-0.7818, 0.6235, -1.0), (-0.4339, 0.901, -1.0), (0.0, 1.0, -1.047), (0.4339, 0.901, -1.047), (0.7818, 0.6235, -1.047), (0.9749, 0.2225, -1.047), (0.9749, -0.2225, -1.047), (0.7818, -0.6235, -1.047), (0.4339, -0.901, -1.047), (0.0, -1.0, -1.047), (-0.4339, -0.901, -1.047), (-0.7818, -0.6235, -1.047), (-0.9749, -0.2225, -1.047), (-0.9749, 0.2225, -1.047), (-0.7818, 0.6235, -1.047), (-0.4339, 0.901, -1.047), (0.0, 0.9248, -1.047), (0.4012, 0.8332, -1.047), (0.723, 0.5766, -1.047), (0.9016, 0.2058, -1.047), (0.9016, -0.2058, -1.047), (0.723, -0.5766, -1.047), (0.4012, -0.8332, -1.047), (0.0, -0.9248, -1.047), (-0.4012, -0.8332, -1.047), (-0.723, -0.5766, -1.047), (-0.9016, -0.2058, -1.047), (-0.9016, 0.2058, -1.047), (-0.723, 0.5766, -1.047), (-0.4012, 0.8332, -1.047), (0.4792, 0.9951, -0.5), (0.8635, 0.6886, -0.5), (1.077, 0.2458, -0.5), (1.077, -0.2458, -0.5), (0.8635, -0.6886, -0.5), (0.4792, -0.9951, -0.5), (2.652e-10, -1.104, -0.5), (-0.4792, -0.9951, -0.5), (-0.8635, -0.6886, -0.5), (-1.077, -0.2458, -0.5), (-1.077, 0.2458, -0.5), (-0.8635, 0.6886, -0.5), (-0.4792, 0.9951, -0.5), (2.652e-10, 1.104, -0.5), (0.4566, 0.948, -0.75), (0.8227, 0.6561, -0.75), (1.026, 0.2341, -0.75), (1.026, -0.2341, -0.75), (0.8227, -0.6561, -0.75), (0.4566, -0.948, -0.75), (1.326e-10, -1.052, -0.75), (-0.4566, -0.948, -0.75), (-0.8227, -0.6561, -0.75), (-1.026, -0.2341, -0.75), (-1.026, 0.2341, -0.75), (-0.8227, 0.6561, -0.75), (-0.4566, 0.948, -0.75), (1.326e-10, 1.052, -0.75), (2.652e-10, 1.104, 0.5), (0.4792, 0.9951, 0.5), (0.8635, 0.6886, 0.5), (1.077, 0.2458, 0.5), (1.077, -0.2458, 0.5), (0.8635, -0.6886, 0.5), (0.4792, -0.9951, 0.5), (2.652e-10, -1.104, 0.5), (-0.4792, -0.9951, 0.5), (-0.8635, -0.6886, 0.5), (-1.077, -0.2458, 0.5), (-1.077, 0.2458, 0.5), (-0.8635, 0.6886, 0.5), (-0.4792, 0.9951, 0.5), (0.5019, 1.042, 0.25), (0.9044, 0.7212, 0.25), (1.128, 0.2574, 0.25), (1.128, -0.2574, 0.25), (0.9044, -0.7212, 0.25), (0.5019, -1.042, 0.25), (3.977e-10, -1.157, 0.25), (-0.5019, -1.042, 0.25), (-0.9044, -0.7212, 0.25), (-1.128, -0.2574, 0.25), (-1.128, 0.2574, 0.25), (-0.9044, 0.7212, 0.25), (-0.5019, 1.042, 0.25), (3.977e-10, 1.157, 0.25), (0.0, 1.0, -1.097), (0.4339, 0.901, -1.097), (0.7818, 0.6235, -1.097), (0.9749, 0.2225, -1.097), (0.9749, -0.2225, -1.097), (0.7818, -0.6235, -1.097), (0.4339, -0.901, -1.097), (0.0, -1.0, -1.097), (-0.4339, -0.901, -1.097), (-0.7818, -0.6235, -1.097), (-0.9749, -0.2225, -1.097), (-0.9749, 0.2225, -1.097), (-0.7818, 0.6235, -1.097), (-0.4339, 0.901, -1.097), (0.0, 0.9248, -1.097), (0.4012, 0.8332, -1.097), (0.723, 0.5766, -1.097), (0.9016, 0.2058, -1.097), (0.9016, -0.2058, -1.097), (0.723, -0.5766, -1.097), (0.4012, -0.8332, -1.097), (0.0, -0.9248, -1.097), (-0.4012, -0.8332, -1.097), (-0.723, -0.5766, -1.097), (-0.9016, -0.2058, -1.097), (-0.9016, 0.2058, -1.097), (-0.723, 0.5766, -1.097), (-0.4012, 0.8332, -1.097), (0.4339, 0.901, 1.123), (0.0, 1.0, 1.123), (0.7818, 0.6235, 1.123), (0.9749, 0.2225, 1.123), (0.9749, -0.2225, 1.123), (0.7818, -0.6235, 1.123), (0.4339, -0.901, 1.123), (0.0, -1.0, 1.123), (-0.4339, -0.901, 1.123), (-0.7818, -0.6235, 1.123), (-0.9749, -0.2225, 1.123), (-0.9749, 0.2225, 1.123), (-0.7818, 0.6235, 1.123), (-0.4339, 0.901, 1.123), (0.4024, 0.8355, 1.123), (0.0, 0.9274, 1.123), (0.725, 0.5782, 1.123), (0.9041, 0.2064, 1.123), (0.9041, -0.2064, 1.123), (0.725, -0.5782, 1.123), (0.4024, -0.8355, 1.123), (0.0, -0.9274, 1.123), (-0.4024, -0.8355, 1.123), (-0.725, -0.5782, 1.123), (-0.9041, -0.2064, 1.123), (-0.9041, 0.2064, 1.123), (-0.725, 0.5782, 1.123), (-0.4024, 0.8355, 1.123), (-0.3399, -0.2644, 0.9758), (-0.3399, -0.2644, 1.007), (-0.2913, -0.2755, 0.9758), (-0.2913, -0.2755, 1.007), (-0.2523, -0.3066, 0.9758), (-0.2523, -0.3066, 1.007), (-0.2306, -0.3515, 0.9758), (-0.2306, -0.3515, 1.007), (-0.2306, -0.4014, 0.9758), (-0.2306, -0.4014, 1.007), (-0.2523, -0.4463, 0.9758), (-0.2523, -0.4463, 1.007), (-0.2913, -0.4774, 0.9758), (-0.2913, -0.4774, 1.007), (-0.3399, -0.4885, 0.9758), (-0.3399, -0.4885, 1.007), (-0.3885, -0.4774, 0.9758), (-0.3885, -0.4774, 1.007), (-0.4275, -0.4463, 0.9758), (-0.4275, -0.4463, 1.007), (-0.4491, -0.4014, 0.9758), (-0.4491, -0.4014, 1.007), (-0.4491, -0.3515, 0.9758), (-0.4491, -0.3515, 1.007), (-0.4275, -0.3066, 0.9758), (-0.4275, -0.3066, 1.007), (-0.3885, -0.2755, 0.9758), (-0.3885, -0.2755, 1.007)], [], [(154, 43, 42, 155), (155, 42, 44, 156), (156, 44, 45, 157), (157, 45, 46, 158), (158, 46, 47, 159), (159, 47, 48, 160), (160, 48, 49, 161), (161, 49, 50, 162), (162, 50, 51, 163), (163, 51, 52, 164), (164, 52, 53, 165), (165, 53, 54, 166), (3, 1, 27, 25, 23, 21, 19, 17, 15, 13, 11, 9, 7, 5), (166, 54, 55, 167), (167, 55, 43, 154), (0, 2, 4, 6, 8, 10, 12, 14, 16, 18, 20, 22, 24, 26), (138, 41, 28, 139), (137, 40, 41, 138), (136, 39, 40, 137), (135, 38, 39, 136), (134, 37, 38, 135), (133, 36, 37, 134), (132, 35, 36, 133), (131, 34, 35, 132), (130, 33, 34, 131), (129, 32, 33, 130), (128, 31, 32, 129), (127, 30, 31, 128), (126, 29, 30, 127), (139, 28, 29, 126), (51, 50, 64, 65), (19, 21, 80, 79), (55, 54, 68, 69), (46, 45, 59, 60), (17, 19, 79, 78), (15, 17, 78, 77), (50, 49, 63, 64), (13, 15, 77, 76), (54, 53, 67, 68), (45, 44, 58, 59), (11, 13, 76, 75), (9, 11, 75, 74), (49, 48, 62, 63), (7, 9, 74, 73), (61, 60, 214, 215), (73, 74, 228, 227), (60, 59, 213, 214), (72, 73, 227, 226), (59, 58, 212, 213), (70, 72, 226, 224), (58, 56, 210, 212), (71, 70, 224, 225), (83, 71, 225, 237), (56, 57, 211, 210), (57, 69, 223, 211), (82, 83, 237, 236), (69, 68, 222, 223), (81, 82, 236, 235), (21, 23, 81, 80), (47, 46, 60, 61), (23, 25, 82, 81), (43, 55, 69, 57), (42, 43, 57, 56), (25, 27, 83, 82), (52, 51, 65, 66), (27, 1, 71, 83), (1, 3, 70, 71), (48, 47, 61, 62), (3, 5, 72, 70), (5, 7, 73, 72), (44, 42, 56, 58), (53, 52, 66, 67), (87, 88, 102, 101), (8, 6, 115, 116), (91, 92, 106, 105), (6, 4, 114, 115), (4, 2, 113, 114), (95, 96, 110, 109), (86, 87, 101, 100), (2, 0, 112, 113), (0, 26, 125, 112), (90, 91, 105, 104), (26, 24, 124, 125), (24, 22, 123, 124), (94, 95, 109, 108), (85, 86, 100, 99), (113, 112, 196, 197), (112, 125, 209, 196), (98, 99, 183, 182), (111, 98, 182, 195), (125, 124, 208, 209), (110, 111, 195, 194), (124, 123, 207, 208), (109, 110, 194, 193), (123, 122, 206, 207), (108, 109, 193, 192), (122, 121, 205, 206), (107, 108, 192, 191), (121, 120, 204, 205), (106, 107, 191, 190), (96, 97, 111, 110), (10, 8, 116, 117), (12, 10, 117, 118), (92, 93, 107, 106), (14, 12, 118, 119), (88, 89, 103, 102), (97, 84, 98, 111), (84, 85, 99, 98), (16, 14, 119, 120), (18, 16, 120, 121), (93, 94, 108, 107), (20, 18, 121, 122), (89, 90, 104, 103), (22, 20, 122, 123), (153, 139, 126, 140), (140, 126, 127, 141), (141, 127, 128, 142), (142, 128, 129, 143), (143, 129, 130, 144), (144, 130, 131, 145), (145, 131, 132, 146), (146, 132, 133, 147), (147, 133, 134, 148), (148, 134, 135, 149), (149, 135, 136, 150), (150, 136, 137, 151), (151, 137, 138, 152), (152, 138, 139, 153), (97, 152, 153, 84), (96, 151, 152, 97), (95, 150, 151, 96), (94, 149, 150, 95), (93, 148, 149, 94), (92, 147, 148, 93), (91, 146, 147, 92), (90, 145, 146, 91), (89, 144, 145, 90), (88, 143, 144, 89), (87, 142, 143, 88), (86, 141, 142, 87), (85, 140, 141, 86), (84, 153, 140, 85), (180, 167, 154, 181), (179, 166, 167, 180), (178, 165, 166, 179), (177, 164, 165, 178), (176, 163, 164, 177), (175, 162, 163, 176), (174, 161, 162, 175), (173, 160, 161, 174), (172, 159, 160, 173), (171, 158, 159, 172), (170, 157, 158, 171), (169, 156, 157, 170), (168, 155, 156, 169), (181, 154, 155, 168), (28, 181, 168, 29), (29, 168, 169, 30), (30, 169, 170, 31), (31, 170, 171, 32), (32, 171, 172, 33), (33, 172, 173, 34), (34, 173, 174, 35), (35, 174, 175, 36), (36, 175, 176, 37), (37, 176, 177, 38), (38, 177, 178, 39), (39, 178, 179, 40), (40, 179, 180, 41), (41, 180, 181, 28), (197, 196, 182, 183), (198, 197, 183, 184), (199, 198, 184, 185), (200, 199, 185, 186), (201, 200, 186, 187), (202, 201, 187, 188), (203, 202, 188, 189), (204, 203, 189, 190), (205, 204, 190, 191), (206, 205, 191, 192), (207, 206, 192, 193), (208, 207, 193, 194), (209, 208, 194, 195), (196, 209, 195, 182), (99, 100, 184, 183), (114, 113, 197, 198), (100, 101, 185, 184), (115, 114, 198, 199), (101, 102, 186, 185), (116, 115, 199, 200), (102, 103, 187, 186), (117, 116, 200, 201), (103, 104, 188, 187), (118, 117, 201, 202), (104, 105, 189, 188), (119, 118, 202, 203), (105, 106, 190, 189), (120, 119, 203, 204), (225, 224, 210, 211), (224, 226, 212, 210), (226, 227, 213, 212), (227, 228, 214, 213), (228, 229, 215, 214), (229, 230, 216, 215), (230, 231, 217, 216), (231, 232, 218, 217), (232, 233, 219, 218), (233, 234, 220, 219), (234, 235, 221, 220), (235, 236, 222, 221), (236, 237, 223, 222), (237, 225, 211, 223), (74, 75, 229, 228), (62, 61, 215, 216), (75, 76, 230, 229), (63, 62, 216, 217), (76, 77, 231, 230), (64, 63, 217, 218), (77, 78, 232, 231), (65, 64, 218, 219), (78, 79, 233, 232), (66, 65, 219, 220), (79, 80, 234, 233), (67, 66, 220, 221), (80, 81, 235, 234), (68, 67, 221, 222), (238, 239, 241, 240), (240, 241, 243, 242), (242, 243, 245, 244), (244, 245, 247, 246), (246, 247, 249, 248), (248, 249, 251, 250), (250, 251, 253, 252), (252, 253, 255, 254), (254, 255, 257, 256), (256, 257, 259, 258), (258, 259, 261, 260), (260, 261, 263, 262), (241, 239, 265, 263, 261, 259, 257, 255, 253, 251, 249, 247, 245, 243), (262, 263, 265, 264), (264, 265, 239, 238), (238, 240, 242, 244, 246, 248, 250, 252, 254, 256, 258, 260, 262, 264)])
me_cylinder_002.polygons.foreach_set('material_index', [0, 0, 0, 0, 0, 0, 0, 0, 0, 0, 0, 0, 0, 0, 0, 0, 0, 0, 0, 0, 0, 0, 0, 0, 0, 0, 0, 0, 0, 0, 1, 0, 1, 1, 0, 0, 1, 0, 1, 1, 0, 0, 1, 0, 1, 1, 1, 1, 1, 1, 1, 1, 1, 1, 1, 1, 1, 1, 0, 1, 0, 1, 1, 0, 1, 0, 0, 1, 0, 0, 1, 1, 1, 0, 1, 0, 0, 1, 1, 0, 0, 1, 0, 0, 1, 1, 1, 1, 1, 1, 1, 1, 1, 1, 1, 1, 1, 1, 1, 1, 1, 0, 0, 1, 0, 1, 1, 1, 0, 0, 1, 0, 1, 0, 1, 1, 1, 1, 1, 1, 1, 1, 1, 1, 1, 1, 1, 1, 0, 0, 0, 0, 0, 0, 0, 0, 0, 0, 0, 0, 0, 0, 1, 1, 1, 1, 1, 1, 1, 1, 1, 1, 1, 1, 1, 1, 0, 0, 0, 0, 0, 0, 0, 0, 0, 0, 0, 0, 0, 0, 1, 1, 1, 1, 1, 1, 1, 1, 1, 1, 1, 1, 1, 1, 1, 1, 1, 1, 1, 1, 1, 1, 1, 1, 1, 1, 1, 1, 1, 1, 1, 1, 1, 1, 1, 1, 1, 1, 1, 1, 1, 1, 1, 1, 1, 1, 1, 1, 1, 1, 1, 1, 1, 1, 1, 1, 1, 1, 1, 1, 1, 1, 1, 1, 1, 1, 1, 1, 1, 1, 1, 1])
_uv = me_cylinder_002.uv_layers.new(name='UVMap')
_uv.uv.foreach_set('vector', [1.0, 0.875, 1.0, 1.0, 0.9286, 1.0, 0.9286, 0.875, 0.9286, 0.875, 0.9286, 1.0, 0.8571, 1.0, 0.8571, 0.875, 0.8571, 0.875, 0.8571, 1.0, 0.7857, 1.0, 0.7857, 0.875, 0.7857, 0.875, 0.7857, 1.0, 0.7143, 1.0, 0.7143, 0.875, 0.7143, 0.875, 0.7143, 1.0, 0.6429, 1.0, 0.6429, 0.875, 0.6429, 0.875, 0.6429, 1.0, 0.5714, 1.0, 0.5714, 0.875, 0.5714, 0.875, 0.5714, 1.0, 0.5, 1.0, 0.5, 0.875, 0.5, 0.875, 0.5, 1.0, 0.4286, 1.0, 0.4286, 0.875, 0.4286, 0.875, 0.4286, 1.0, 0.3571, 1.0, 0.3571, 0.875, 0.3571, 0.875, 0.3571, 1.0, 0.2857, 1.0, 0.2857, 0.875, 0.2857, 0.875, 0.2857, 1.0, 0.2143, 1.0, 0.2143, 0.875, 0.2143, 0.875, 0.2143, 1.0, 0.1429, 1.0, 0.1429, 0.875, 0.3466, 0.4505, 0.25, 0.4726, 0.1534, 0.4505, 0.07599, 0.3888, 0.03301, 0.2995, 0.03301, 0.2005, 0.07599, 0.1112, 0.1534, 0.04948, 0.25, 0.02743, 0.3466, 0.04948, 0.424, 0.1112, 0.467, 0.2005, 0.467, 0.2995, 0.424, 0.3888, 0.1429, 0.875, 0.1429, 1.0, 0.07143, 1.0, 0.07143, 0.875, 0.07143, 0.875, 0.07143, 1.0, -1.341e-07, 1.0, -1.341e-07, 0.875, 0.75, 0.4719, 0.8463, 0.45, 0.9235, 0.3884, 0.9664, 0.2994, 0.9664, 0.2006, 0.9235, 0.1116, 0.8463, 0.05003, 0.75, 0.02805, 0.6537, 0.05003, 0.5765, 0.1116, 0.5336, 0.2006, 0.5336, 0.2994, 0.5765, 0.3884, 0.6537, 0.45, 0.07143, 0.625, 0.07143, 0.75, -1.341e-07, 0.75, -1.341e-07, 0.625, 0.1429, 0.625, 0.1429, 0.75, 0.07143, 0.75, 0.07143, 0.625, 0.2143, 0.625, 0.2143, 0.75, 0.1429, 0.75, 0.1429, 0.625, 0.2857, 0.625, 0.2857, 0.75, 0.2143, 0.75, 0.2143, 0.625, 0.3571, 0.625, 0.3571, 0.75, 0.2857, 0.75, 0.2857, 0.625, 0.4286, 0.625, 0.4286, 0.75, 0.3571, 0.75, 0.3571, 0.625, 0.5, 0.625, 0.5, 0.75, 0.4286, 0.75, 0.4286, 0.625, 0.5714, 0.625, 0.5714, 0.75, 0.5, 0.75, 0.5, 0.625, 0.6429, 0.625, 0.6429, 0.75, 0.5714, 0.75, 0.5714, 0.625, 0.7143, 0.625, 0.7143, 0.75, 0.6429, 0.75, 0.6429, 0.625, 0.7857, 0.625, 0.7857, 0.75, 0.7143, 0.75, 0.7143, 0.625, 0.8571, 0.625, 0.8571, 0.75, 0.7857, 0.75, 0.7857, 0.625, 0.9286, 0.625, 0.9286, 0.75, 0.8571, 0.75, 0.8571, 0.625, 1.0, 0.625, 1.0, 0.75, 0.9286, 0.75, 0.9286, 0.625, 0.3571, 1.0, 0.4286, 1.0, 0.4286, 1.0, 0.3571, 1.0, 0.07599, 0.1112, 0.03301, 0.2005, 0.03301, 0.2005, 0.07599, 0.1112, 0.07143, 1.0, 0.1429, 1.0, 0.1429, 1.0, 0.07143, 1.0, 0.7143, 1.0, 0.7857, 1.0, 0.7857, 1.0, 0.7143, 1.0, 0.1534, 0.04948, 0.07599, 0.1112, 0.07599, 0.1112, 0.1534, 0.04948, 0.25, 0.02743, 0.1534, 0.04948, 0.1534, 0.04948, 0.25, 0.02743, 0.4286, 1.0, 0.5, 1.0, 0.5, 1.0, 0.4286, 1.0, 0.3466, 0.04948, 0.25, 0.02743, 0.25, 0.02743, 0.3466, 0.04948, 0.1429, 1.0, 0.2143, 1.0, 0.2143, 1.0, 0.1429, 1.0, 0.7857, 1.0, 0.8571, 1.0, 0.8571, 1.0, 0.7857, 1.0, 0.424, 0.1112, 0.3466, 0.04948, 0.3466, 0.04948, 0.424, 0.1112, 0.467, 0.2005, 0.424, 0.1112, 0.424, 0.1112, 0.467, 0.2005, 0.5, 1.0, 0.5714, 1.0, 0.5714, 1.0, 0.5, 1.0, 0.467, 0.2995, 0.467, 0.2005, 0.467, 0.2005, 0.467, 0.2995, 0.6429, 1.0, 0.7143, 1.0, 0.7143, 1.0, 0.6429, 1.0, 0.467, 0.2995, 0.467, 0.2005, 0.467, 0.2005, 0.467, 0.2995, 0.7143, 1.0, 0.7857, 1.0, 0.7857, 1.0, 0.7143, 1.0, 0.424, 0.3888, 0.467, 0.2995, 0.467, 0.2995, 0.424, 0.3888, 0.7857, 1.0, 0.8571, 1.0, 0.8571, 1.0, 0.7857, 1.0, 0.3466, 0.4505, 0.424, 0.3888, 0.424, 0.3888, 0.3466, 0.4505, 0.8571, 1.0, 0.9286, 1.0, 0.9286, 1.0, 0.8571, 1.0, 0.25, 0.4726, 0.3466, 0.4505, 0.3466, 0.4505, 0.25, 0.4726, 0.1534, 0.4505, 0.25, 0.4726, 0.25, 0.4726, 0.1534, 0.4505, 0.9286, 1.0, 1.0, 1.0, 1.0, 1.0, 0.9286, 1.0, -1.341e-07, 1.0, 0.07143, 1.0, 0.07143, 1.0, -1.341e-07, 1.0, 0.07599, 0.3888, 0.1534, 0.4505, 0.1534, 0.4505, 0.07599, 0.3888, 0.07143, 1.0, 0.1429, 1.0, 0.1429, 1.0, 0.07143, 1.0, 0.03301, 0.2995, 0.07599, 0.3888, 0.07599, 0.3888, 0.03301, 0.2995, 0.03301, 0.2005, 0.03301, 0.2995, 0.03301, 0.2995, 0.03301, 0.2005, 0.6429, 1.0, 0.7143, 1.0, 0.7143, 1.0, 0.6429, 1.0, 0.03301, 0.2995, 0.07599, 0.3888, 0.07599, 0.3888, 0.03301, 0.2995, -1.341e-07, 1.0, 0.07143, 1.0, 0.07143, 1.0, -1.341e-07, 1.0, 0.9286, 1.0, 1.0, 1.0, 1.0, 1.0, 0.9286, 1.0, 0.07599, 0.3888, 0.1534, 0.4505, 0.1534, 0.4505, 0.07599, 0.3888, 0.2857, 1.0, 0.3571, 1.0, 0.3571, 1.0, 0.2857, 1.0, 0.1534, 0.4505, 0.25, 0.4726, 0.25, 0.4726, 0.1534, 0.4505, 0.25, 0.4726, 0.3466, 0.4505, 0.3466, 0.4505, 0.25, 0.4726, 0.5714, 1.0, 0.6429, 1.0, 0.6429, 1.0, 0.5714, 1.0, 0.3466, 0.4505, 0.424, 0.3888, 0.424, 0.3888, 0.3466, 0.4505, 0.424, 0.3888, 0.467, 0.2995, 0.467, 0.2995, 0.424, 0.3888, 0.8571, 1.0, 0.9286, 1.0, 0.9286, 1.0, 0.8571, 1.0, 0.2143, 1.0, 0.2857, 1.0, 0.2857, 1.0, 0.2143, 1.0, 0.7857, 0.5, 0.7143, 0.5, 0.7143, 0.5, 0.7857, 0.5, 0.9664, 0.2006, 0.9664, 0.2994, 0.9664, 0.2994, 0.9664, 0.2006, 0.5, 0.5, 0.4286, 0.5, 0.4286, 0.5, 0.5, 0.5, 0.9664, 0.2994, 0.9235, 0.3884, 0.9235, 0.3884, 0.9664, 0.2994, 0.9235, 0.3884, 0.8463, 0.45, 0.8463, 0.45, 0.9235, 0.3884, 0.2143, 0.5, 0.1429, 0.5, 0.1429, 0.5, 0.2143, 0.5, 0.8571, 0.5, 0.7857, 0.5, 0.7857, 0.5, 0.8571, 0.5, 0.8463, 0.45, 0.75, 0.4719, 0.75, 0.4719, 0.8463, 0.45, 0.75, 0.4719, 0.6537, 0.45, 0.6537, 0.45, 0.75, 0.4719, 0.5714, 0.5, 0.5, 0.5, 0.5, 0.5, 0.5714, 0.5, 0.6537, 0.45, 0.5765, 0.3884, 0.5765, 0.3884, 0.6537, 0.45, 0.5765, 0.3884, 0.5336, 0.2994, 0.5336, 0.2994, 0.5765, 0.3884, 0.2857, 0.5, 0.2143, 0.5, 0.2143, 0.5, 0.2857, 0.5, 0.9286, 0.5, 0.8571, 0.5, 0.8571, 0.5, 0.9286, 0.5, 0.8463, 0.45, 0.75, 0.4719, 0.75, 0.4719, 0.8463, 0.45, 0.75, 0.4719, 0.6537, 0.45, 0.6537, 0.45, 0.75, 0.4719, 1.0, 0.5, 0.9286, 0.5, 0.9286, 0.5, 1.0, 0.5, 0.07143, 0.5, -1.341e-07, 0.5, -1.341e-07, 0.5, 0.07143, 0.5, 0.6537, 0.45, 0.5765, 0.3884, 0.5765, 0.3884, 0.6537, 0.45, 0.1429, 0.5, 0.07143, 0.5, 0.07143, 0.5, 0.1429, 0.5, 0.5765, 0.3884, 0.5336, 0.2994, 0.5336, 0.2994, 0.5765, 0.3884, 0.2143, 0.5, 0.1429, 0.5, 0.1429, 0.5, 0.2143, 0.5, 0.5336, 0.2994, 0.5336, 0.2006, 0.5336, 0.2006, 0.5336, 0.2994, 0.2857, 0.5, 0.2143, 0.5, 0.2143, 0.5, 0.2857, 0.5, 0.5336, 0.2006, 0.5765, 0.1116, 0.5765, 0.1116, 0.5336, 0.2006, 0.3571, 0.5, 0.2857, 0.5, 0.2857, 0.5, 0.3571, 0.5, 0.5765, 0.1116, 0.6537, 0.05003, 0.6537, 0.05003, 0.5765, 0.1116, 0.4286, 0.5, 0.3571, 0.5, 0.3571, 0.5, 0.4286, 0.5, 0.1429, 0.5, 0.07143, 0.5, 0.07143, 0.5, 0.1429, 0.5, 0.9235, 0.1116, 0.9664, 0.2006, 0.9664, 0.2006, 0.9235, 0.1116, 0.8463, 0.05003, 0.9235, 0.1116, 0.9235, 0.1116, 0.8463, 0.05003, 0.4286, 0.5, 0.3571, 0.5, 0.3571, 0.5, 0.4286, 0.5, 0.75, 0.02805, 0.8463, 0.05003, 0.8463, 0.05003, 0.75, 0.02805, 0.7143, 0.5, 0.6429, 0.5, 0.6429, 0.5, 0.7143, 0.5, 0.07143, 0.5, -1.341e-07, 0.5, -1.341e-07, 0.5, 0.07143, 0.5, 1.0, 0.5, 0.9286, 0.5, 0.9286, 0.5, 1.0, 0.5, 0.6537, 0.05003, 0.75, 0.02805, 0.75, 0.02805, 0.6537, 0.05003, 0.5765, 0.1116, 0.6537, 0.05003, 0.6537, 0.05003, 0.5765, 0.1116, 0.3571, 0.5, 0.2857, 0.5, 0.2857, 0.5, 0.3571, 0.5, 0.5336, 0.2006, 0.5765, 0.1116, 0.5765, 0.1116, 0.5336, 0.2006, 0.6429, 0.5, 0.5714, 0.5, 0.5714, 0.5, 0.6429, 0.5, 0.5336, 0.2994, 0.5336, 0.2006, 0.5336, 0.2006, 0.5336, 0.2994, 1.0, 0.5625, 1.0, 0.625, 0.9286, 0.625, 0.9286, 0.5625, 0.9286, 0.5625, 0.9286, 0.625, 0.8571, 0.625, 0.8571, 0.5625, 0.8571, 0.5625, 0.8571, 0.625, 0.7857, 0.625, 0.7857, 0.5625, 0.7857, 0.5625, 0.7857, 0.625, 0.7143, 0.625, 0.7143, 0.5625, 0.7143, 0.5625, 0.7143, 0.625, 0.6429, 0.625, 0.6429, 0.5625, 0.6429, 0.5625, 0.6429, 0.625, 0.5714, 0.625, 0.5714, 0.5625, 0.5714, 0.5625, 0.5714, 0.625, 0.5, 0.625, 0.5, 0.5625, 0.5, 0.5625, 0.5, 0.625, 0.4286, 0.625, 0.4286, 0.5625, 0.4286, 0.5625, 0.4286, 0.625, 0.3571, 0.625, 0.3571, 0.5625, 0.3571, 0.5625, 0.3571, 0.625, 0.2857, 0.625, 0.2857, 0.5625, 0.2857, 0.5625, 0.2857, 0.625, 0.2143, 0.625, 0.2143, 0.5625, 0.2143, 0.5625, 0.2143, 0.625, 0.1429, 0.625, 0.1429, 0.5625, 0.1429, 0.5625, 0.1429, 0.625, 0.07143, 0.625, 0.07143, 0.5625, 0.07143, 0.5625, 0.07143, 0.625, -1.341e-07, 0.625, -1.341e-07, 0.5625, 0.07143, 0.5, 0.07143, 0.5625, -1.341e-07, 0.5625, -1.341e-07, 0.5, 0.1429, 0.5, 0.1429, 0.5625, 0.07143, 0.5625, 0.07143, 0.5, 0.2143, 0.5, 0.2143, 0.5625, 0.1429, 0.5625, 0.1429, 0.5, 0.2857, 0.5, 0.2857, 0.5625, 0.2143, 0.5625, 0.2143, 0.5, 0.3571, 0.5, 0.3571, 0.5625, 0.2857, 0.5625, 0.2857, 0.5, 0.4286, 0.5, 0.4286, 0.5625, 0.3571, 0.5625, 0.3571, 0.5, 0.5, 0.5, 0.5, 0.5625, 0.4286, 0.5625, 0.4286, 0.5, 0.5714, 0.5, 0.5714, 0.5625, 0.5, 0.5625, 0.5, 0.5, 0.6429, 0.5, 0.6429, 0.5625, 0.5714, 0.5625, 0.5714, 0.5, 0.7143, 0.5, 0.7143, 0.5625, 0.6429, 0.5625, 0.6429, 0.5, 0.7857, 0.5, 0.7857, 0.5625, 0.7143, 0.5625, 0.7143, 0.5, 0.8571, 0.5, 0.8571, 0.5625, 0.7857, 0.5625, 0.7857, 0.5, 0.9286, 0.5, 0.9286, 0.5625, 0.8571, 0.5625, 0.8571, 0.5, 1.0, 0.5, 1.0, 0.5625, 0.9286, 0.5625, 0.9286, 0.5, 0.07143, 0.8125, 0.07143, 0.875, -1.341e-07, 0.875, -1.341e-07, 0.8125, 0.1429, 0.8125, 0.1429, 0.875, 0.07143, 0.875, 0.07143, 0.8125, 0.2143, 0.8125, 0.2143, 0.875, 0.1429, 0.875, 0.1429, 0.8125, 0.2857, 0.8125, 0.2857, 0.875, 0.2143, 0.875, 0.2143, 0.8125, 0.3571, 0.8125, 0.3571, 0.875, 0.2857, 0.875, 0.2857, 0.8125, 0.4286, 0.8125, 0.4286, 0.875, 0.3571, 0.875, 0.3571, 0.8125, 0.5, 0.8125, 0.5, 0.875, 0.4286, 0.875, 0.4286, 0.8125, 0.5714, 0.8125, 0.5714, 0.875, 0.5, 0.875, 0.5, 0.8125, 0.6429, 0.8125, 0.6429, 0.875, 0.5714, 0.875, 0.5714, 0.8125, 0.7143, 0.8125, 0.7143, 0.875, 0.6429, 0.875, 0.6429, 0.8125, 0.7857, 0.8125, 0.7857, 0.875, 0.7143, 0.875, 0.7143, 0.8125, 0.8571, 0.8125, 0.8571, 0.875, 0.7857, 0.875, 0.7857, 0.8125, 0.9286, 0.8125, 0.9286, 0.875, 0.8571, 0.875, 0.8571, 0.8125, 1.0, 0.8125, 1.0, 0.875, 0.9286, 0.875, 0.9286, 0.8125, 1.0, 0.75, 1.0, 0.8125, 0.9286, 0.8125, 0.9286, 0.75, 0.9286, 0.75, 0.9286, 0.8125, 0.8571, 0.8125, 0.8571, 0.75, 0.8571, 0.75, 0.8571, 0.8125, 0.7857, 0.8125, 0.7857, 0.75, 0.7857, 0.75, 0.7857, 0.8125, 0.7143, 0.8125, 0.7143, 0.75, 0.7143, 0.75, 0.7143, 0.8125, 0.6429, 0.8125, 0.6429, 0.75, 0.6429, 0.75, 0.6429, 0.8125, 0.5714, 0.8125, 0.5714, 0.75, 0.5714, 0.75, 0.5714, 0.8125, 0.5, 0.8125, 0.5, 0.75, 0.5, 0.75, 0.5, 0.8125, 0.4286, 0.8125, 0.4286, 0.75, 0.4286, 0.75, 0.4286, 0.8125, 0.3571, 0.8125, 0.3571, 0.75, 0.3571, 0.75, 0.3571, 0.8125, 0.2857, 0.8125, 0.2857, 0.75, 0.2857, 0.75, 0.2857, 0.8125, 0.2143, 0.8125, 0.2143, 0.75, 0.2143, 0.75, 0.2143, 0.8125, 0.1429, 0.8125, 0.1429, 0.75, 0.1429, 0.75, 0.1429, 0.8125, 0.07143, 0.8125, 0.07143, 0.75, 0.07143, 0.75, 0.07143, 0.8125, -1.341e-07, 0.8125, -1.341e-07, 0.75, 0.8463, 0.45, 0.75, 0.4719, 0.75, 0.49, 0.8541, 0.4662, 0.9235, 0.3884, 0.8463, 0.45, 0.8541, 0.4662, 0.9376, 0.3996, 0.9664, 0.2994, 0.9235, 0.3884, 0.9376, 0.3996, 0.984, 0.3034, 0.9664, 0.2006, 0.9664, 0.2994, 0.984, 0.3034, 0.984, 0.1966, 0.9235, 0.1116, 0.9664, 0.2006, 0.984, 0.1966, 0.9376, 0.1004, 0.8463, 0.05003, 0.9235, 0.1116, 0.9376, 0.1004, 0.8541, 0.03377, 0.75, 0.02805, 0.8463, 0.05003, 0.8541, 0.03377, 0.75, 0.01, 0.6537, 0.05003, 0.75, 0.02805, 0.75, 0.01, 0.6459, 0.03377, 0.5765, 0.1116, 0.6537, 0.05003, 0.6459, 0.03377, 0.5624, 0.1004, 0.5336, 0.2006, 0.5765, 0.1116, 0.5624, 0.1004, 0.516, 0.1966, 0.5336, 0.2994, 0.5336, 0.2006, 0.516, 0.1966, 0.516, 0.3034, 0.5765, 0.3884, 0.5336, 0.2994, 0.516, 0.3034, 0.5624, 0.3996, 0.6537, 0.45, 0.5765, 0.3884, 0.5624, 0.3996, 0.6459, 0.4662, 0.75, 0.4719, 0.6537, 0.45, 0.6459, 0.4662, 0.75, 0.49, 0.9286, 0.5, 0.8571, 0.5, 0.8571, 0.5, 0.9286, 0.5, 0.9235, 0.3884, 0.8463, 0.45, 0.8463, 0.45, 0.9235, 0.3884, 0.8571, 0.5, 0.7857, 0.5, 0.7857, 0.5, 0.8571, 0.5, 0.9664, 0.2994, 0.9235, 0.3884, 0.9235, 0.3884, 0.9664, 0.2994, 0.7857, 0.5, 0.7143, 0.5, 0.7143, 0.5, 0.7857, 0.5, 0.9664, 0.2006, 0.9664, 0.2994, 0.9664, 0.2994, 0.9664, 0.2006, 0.7143, 0.5, 0.6429, 0.5, 0.6429, 0.5, 0.7143, 0.5, 0.9235, 0.1116, 0.9664, 0.2006, 0.9664, 0.2006, 0.9235, 0.1116, 0.6429, 0.5, 0.5714, 0.5, 0.5714, 0.5, 0.6429, 0.5, 0.8463, 0.05003, 0.9235, 0.1116, 0.9235, 0.1116, 0.8463, 0.05003, 0.5714, 0.5, 0.5, 0.5, 0.5, 0.5, 0.5714, 0.5, 0.75, 0.02805, 0.8463, 0.05003, 0.8463, 0.05003, 0.75, 0.02805, 0.5, 0.5, 0.4286, 0.5, 0.4286, 0.5, 0.5, 0.5, 0.6537, 0.05003, 0.75, 0.02805, 0.75, 0.02805, 0.6537, 0.05003, 0.25, 0.4726, 0.3466, 0.4505, 0.3541, 0.4662, 0.25, 0.49, 0.3466, 0.4505, 0.424, 0.3888, 0.4376, 0.3996, 0.3541, 0.4662, 0.424, 0.3888, 0.467, 0.2995, 0.484, 0.3034, 0.4376, 0.3996, 0.467, 0.2995, 0.467, 0.2005, 0.484, 0.1966, 0.484, 0.3034, 0.467, 0.2005, 0.424, 0.1112, 0.4376, 0.1004, 0.484, 0.1966, 0.424, 0.1112, 0.3466, 0.04948, 0.3541, 0.03377, 0.4376, 0.1004, 0.3466, 0.04948, 0.25, 0.02743, 0.25, 0.01, 0.3541, 0.03377, 0.25, 0.02743, 0.1534, 0.04948, 0.1459, 0.03377, 0.25, 0.01, 0.1534, 0.04948, 0.07599, 0.1112, 0.06236, 0.1004, 0.1459, 0.03377, 0.07599, 0.1112, 0.03301, 0.2005, 0.01602, 0.1966, 0.06236, 0.1004, 0.03301, 0.2005, 0.03301, 0.2995, 0.01602, 0.3034, 0.01602, 0.1966, 0.03301, 0.2995, 0.07599, 0.3888, 0.06236, 0.3996, 0.01602, 0.3034, 0.07599, 0.3888, 0.1534, 0.4505, 0.1459, 0.4662, 0.06236, 0.3996, 0.1534, 0.4505, 0.25, 0.4726, 0.25, 0.49, 0.1459, 0.4662, 0.467, 0.2005, 0.424, 0.1112, 0.424, 0.1112, 0.467, 0.2005, 0.5714, 1.0, 0.6429, 1.0, 0.6429, 1.0, 0.5714, 1.0, 0.424, 0.1112, 0.3466, 0.04948, 0.3466, 0.04948, 0.424, 0.1112, 0.5, 1.0, 0.5714, 1.0, 0.5714, 1.0, 0.5, 1.0, 0.3466, 0.04948, 0.25, 0.02743, 0.25, 0.02743, 0.3466, 0.04948, 0.4286, 1.0, 0.5, 1.0, 0.5, 1.0, 0.4286, 1.0, 0.25, 0.02743, 0.1534, 0.04948, 0.1534, 0.04948, 0.25, 0.02743, 0.3571, 1.0, 0.4286, 1.0, 0.4286, 1.0, 0.3571, 1.0, 0.1534, 0.04948, 0.07599, 0.1112, 0.07599, 0.1112, 0.1534, 0.04948, 0.2857, 1.0, 0.3571, 1.0, 0.3571, 1.0, 0.2857, 1.0, 0.07599, 0.1112, 0.03301, 0.2005, 0.03301, 0.2005, 0.07599, 0.1112, 0.2143, 1.0, 0.2857, 1.0, 0.2857, 1.0, 0.2143, 1.0, 0.03301, 0.2005, 0.03301, 0.2995, 0.03301, 0.2995, 0.03301, 0.2005, 0.1429, 1.0, 0.2143, 1.0, 0.2143, 1.0, 0.1429, 1.0, 1.0, 0.5, 1.0, 1.0, 0.9286, 1.0, 0.9286, 0.5, 0.9286, 0.5, 0.9286, 1.0, 0.8571, 1.0, 0.8571, 0.5, 0.8571, 0.5, 0.8571, 1.0, 0.7857, 1.0, 0.7857, 0.5, 0.7857, 0.5, 0.7857, 1.0, 0.7143, 1.0, 0.7143, 0.5, 0.7143, 0.5, 0.7143, 1.0, 0.6429, 1.0, 0.6429, 0.5, 0.6429, 0.5, 0.6429, 1.0, 0.5714, 1.0, 0.5714, 0.5, 0.5714, 0.5, 0.5714, 1.0, 0.5, 1.0, 0.5, 0.5, 0.5, 0.5, 0.5, 1.0, 0.4286, 1.0, 0.4286, 0.5, 0.4286, 0.5, 0.4286, 1.0, 0.3571, 1.0, 0.3571, 0.5, 0.3571, 0.5, 0.3571, 1.0, 0.2857, 1.0, 0.2857, 0.5, 0.2857, 0.5, 0.2857, 1.0, 0.2143, 1.0, 0.2143, 0.5, 0.2143, 0.5, 0.2143, 1.0, 0.1429, 1.0, 0.1429, 0.5, 0.3541, 0.4662, 0.25, 0.49, 0.1459, 0.4662, 0.06236, 0.3996, 0.01602, 0.3034, 0.01602, 0.1966, 0.06236, 0.1004, 0.1459, 0.03377, 0.25, 0.01, 0.3541, 0.03377, 0.4376, 0.1004, 0.484, 0.1966, 0.484, 0.3034, 0.4376, 0.3996, 0.1429, 0.5, 0.1429, 1.0, 0.07143, 1.0, 0.07143, 0.5, 0.07143, 0.5, 0.07143, 1.0, -1.341e-07, 1.0, -1.341e-07, 0.5, 0.75, 0.49, 0.8541, 0.4662, 0.9376, 0.3996, 0.984, 0.3034, 0.984, 0.1966, 0.9376, 0.1004, 0.8541, 0.03377, 0.75, 0.01, 0.6459, 0.03377, 0.5624, 0.1004, 0.516, 0.1966, 0.516, 0.3034, 0.5624, 0.3996, 0.6459, 0.4662])
me_cylinder_002.materials.append(mat_material_001)
me_cylinder_002.materials.append(mat_material_002)
me_cylinder_002.update()

# ---- objects
ob_camera = bpy.data.objects.new('Camera', cam_camera)
ob_cylinder = bpy.data.objects.new('Cylinder', me_cylinder)
ob_sun = bpy.data.objects.new('Sun', light_sun)
ob_plane = bpy.data.objects.new('Plane', me_plane)
ob_cylinder_001 = bpy.data.objects.new('Cylinder.001', me_cylinder_002)

# ---- transforms, parenting, visibility, modifiers, constraints
ob_camera.location = (-8.529, -0.507, 5.738)
ob_camera.rotation_euler = (1.089, 1.582e-06, -1.352)
ob_camera.scale = (1.0, 1.0, 1.0)
ob_camera.lock_rotations_4d = False
ob_camera.empty_display_type = 'ARROWS'
ob_camera.color = (0.0, 0.0, 0.0, 0.0)
ob_camera.display_type = 'WIRE'
ob_camera.lineart.crease_threshold = 0.0
ob_cylinder.location = (0.0, 0.1868, 1.398)
ob_cylinder.scale = (1.0, 1.0, 1.257)
ob_sun.location = (-4.706, 0.0, 2.203)
ob_sun.rotation_euler = (0.0, -1.015, 0.1313)
ob_plane.location = (0.0, 0.0, 0.0)
ob_plane.scale = (26.29, 26.29, 26.29)
ob_cylinder_001.location = (0.0, 2.5, 1.06)
ob_cylinder_001.rotation_euler = (0.0, -1.509, 0.0)
ob_cylinder_001.scale = (1.0, 1.0, 1.257)

# ---- collection membership
col_collection.objects.link(ob_camera)
col_collection.objects.link(ob_cylinder)
col_collection.objects.link(ob_sun)
col_collection.objects.link(ob_plane)
col_collection.objects.link(ob_cylinder_001)

# ---- scene / render settings (as saved in the file)
scene.camera = ob_camera
scene.frame_start = 1; scene.frame_end = 250; scene.frame_set(-1)
scene.render.engine = 'BLENDER_EEVEE_NEXT'
bpy.context.view_layer.update()
